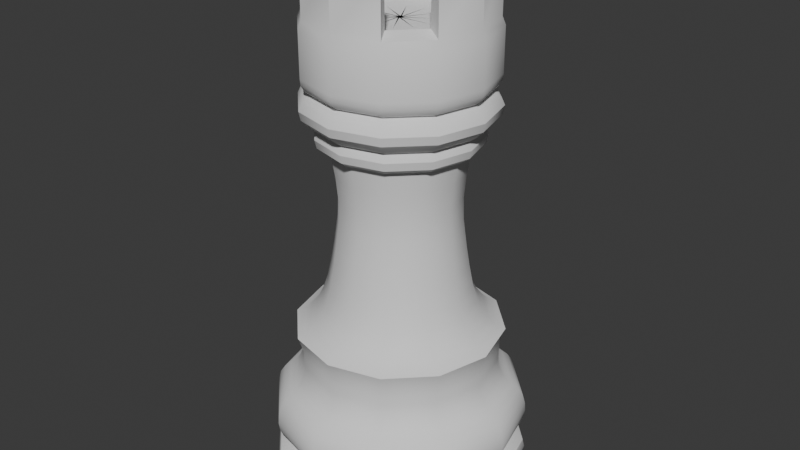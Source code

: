 # Source: Rook.blend  (saved by Blender 5.1.30; exported with 4.5.12 LTS)
import bpy
from mathutils import Matrix  # noqa: F401  (used for matrix-valued properties, if any)

bpy.ops.wm.read_factory_settings(use_empty=True)
scene = bpy.context.scene
scene.name = 'Scene'

# ---- collections
col_collection = bpy.data.collections.new('Collection'); scene.collection.children.link(col_collection)

# ---- node groups
ng_smooth_by_angle = bpy.data.node_groups.new('Smooth by Angle', 'GeometryNodeTree')
_s = ng_smooth_by_angle.interface.new_socket(name='Mesh', in_out='OUTPUT', socket_type='NodeSocketGeometry')
_s = ng_smooth_by_angle.interface.new_socket(name='Mesh', in_out='INPUT', socket_type='NodeSocketGeometry')
_s = ng_smooth_by_angle.interface.new_socket(name='Angle', in_out='INPUT', socket_type='NodeSocketFloat')
_s.subtype = 'ANGLE'
_s.default_value = 0.5236
_s.min_value = 0.0
_s.max_value = 3.142
_s.description = 'Maximum face angle for smooth edges'
_s = ng_smooth_by_angle.interface.new_socket(name='Ignore Sharpness', in_out='INPUT', socket_type='NodeSocketBool')
_s.force_non_field = True
ng_smooth_by_angle.is_modifier = True
_N = ng_smooth_by_angle.nodes; _L = ng_smooth_by_angle.links
n0 = _N.new('GeometryNodeSetShadeSmooth'); n0.name = 'Set Shade Smooth'; n0.location = (120, -80)
n0.domain = 'EDGE'
n1 = _N.new('GeometryNodeSetShadeSmooth'); n1.name = 'Set Shade Smooth.001'; n1.location = (300, -80)
n2 = _N.new('NodeGroupOutput'); n2.name = 'Group Output'; n2.location = (480, -80)
n3 = _N.new('GeometryNodeInputMeshEdgeAngle'); n3.name = 'Edge Angle'; n3.location = (-440, -240)
n4 = _N.new('NodeGroupInput'); n4.name = 'Group Input'; n4.location = (-80, -80)
n5 = _N.new('GeometryNodeInputEdgeSmooth'); n5.name = 'Is Edge Smooth'; n5.location = (-260, -120)
n6 = _N.new('GeometryNodeInputShadeSmooth'); n6.name = 'Is Shade Smooth'; n6.location = (-440, -397)
n7 = _N.new('FunctionNodeCompare'); n7.name = 'Compare'; n7.location = (-260, -260)
n7.operation = 'LESS_EQUAL'
n7.inputs[6].default_value = (0.0, 0.0, 0.0, 0.0)
n7.inputs[7].default_value = (0.0, 0.0, 0.0, 0.0)
n8 = _N.new('FunctionNodeBooleanMath'); n8.name = 'Boolean Math.001'; n8.location = (-80, -260)
n9 = _N.new('NodeGroupInput'); n9.name = 'Group Input.001'; n9.location = (-440, -329)
n10 = _N.new('NodeGroupInput'); n10.name = 'Group Input.002'; n10.location = (-259, -189)
n11 = _N.new('FunctionNodeBooleanMath'); n11.name = 'Boolean Math'; n11.location = (-80, -149)
n11.operation = 'OR'
n12 = _N.new('FunctionNodeBooleanMath'); n12.name = 'Boolean Math.002'; n12.location = (-260, -380)
n12.operation = 'OR'
n13 = _N.new('NodeGroupInput'); n13.name = 'Group Input.003'; n13.location = (-440, -460)
_L.new(n3.outputs[0], n7.inputs[0])
_L.new(n1.outputs[0], n2.inputs[0])
_L.new(n9.outputs[1], n7.inputs[1])
_L.new(n7.outputs[0], n8.inputs[0])
_L.new(n4.outputs[0], n0.inputs[0])
_L.new(n0.outputs[0], n1.inputs[0])
_L.new(n8.outputs[0], n0.inputs[2])
_L.new(n10.outputs[2], n11.inputs[1])
_L.new(n5.outputs[0], n11.inputs[0])
_L.new(n11.outputs[0], n0.inputs[1])
_L.new(n13.outputs[2], n12.inputs[1])
_L.new(n6.outputs[0], n12.inputs[0])
_L.new(n12.outputs[0], n8.inputs[1])
n2.is_active_output = True

# ---- world
world_world = bpy.data.worlds.new('World'); scene.world = world_world
world_world.use_nodes = True; world_world.node_tree.nodes.clear()
_N = world_world.node_tree.nodes; _L = world_world.node_tree.links
n0 = _N.new('ShaderNodeOutputWorld'); n0.name = 'World Output'; n0.location = (200, 100)
n1 = _N.new('ShaderNodeBackground'); n1.name = 'Background'; n1.location = (-200, 100)
n1.inputs[0].default_value = (0.05088, 0.05088, 0.05088, 1.0)
_L.new(n1.outputs[0], n0.inputs[0])
n0.is_active_output = True
world_world.color = (0.05088, 0.05088, 0.05088)
world_world.sun_shadow_jitter_overblur = 0.0

# ---- meshes
me_cube_002 = bpy.data.meshes.new('Cube.002')
me_cube_002.from_pydata([(0.0, 0.0, 0.02489), (-0.2738, -8.978e-09, 0.09172), (-0.2778, -6.69e-09, 0.07468), (-0.2738, -4.401e-09, 0.05765), (-0.266, -2.289e-09, 0.04193), (-0.2542, -8.802e-10, 0.03145), (-0.2398, 0.0, 0.02489), (0.0, 0.0, 0.02489), (-0.2621, -1.056e-08, 0.1035), (-0.2503, -1.144e-08, 0.1101), (-0.245, -1.215e-08, 0.1153), (-0.245, -1.32e-08, 0.1232), (-0.2581, -1.391e-08, 0.1284), (-0.266, -1.514e-08, 0.1376), (-0.2725, -1.743e-08, 0.1546), (-0.2752, -1.972e-08, 0.1716), (-0.2738, -2.218e-08, 0.19), (-0.2686, -2.482e-08, 0.2096), (-0.2581, -2.693e-08, 0.2254), (-0.2437, -2.852e-08, 0.2372), (-0.2306, -2.993e-08, 0.2476), (-0.2214, -3.186e-08, 0.2621), (-0.2136, -3.433e-08, 0.2804), (-0.2123, -3.697e-08, 0.3), (-0.2123, -3.979e-08, 0.321), (-0.2136, -4.243e-08, 0.3407), (-0.2201, -4.56e-08, 0.3643), (-0.2241, -4.683e-08, 0.3734), (-0.2057, -4.788e-08, 0.3813), (-0.1887, -5.017e-08, 0.3983), (-0.1743, -5.264e-08, 0.4167), (-0.1638, -5.563e-08, 0.4389), (-0.1533, -5.986e-08, 0.4704), (-0.1441, -6.637e-08, 0.5189), (-0.1376, -7.2e-08, 0.5608), (-0.1297, -8.028e-08, 0.6224), (-0.1284, -8.679e-08, 0.6709), (-0.1336, -9.401e-08, 0.7246), (-0.1428, -1.012e-07, 0.7783), (-0.1572, -1.018e-07, 0.7822), (-0.169, -1.03e-07, 0.7914), (-0.173, -1.053e-07, 0.8084), (-0.169, -1.069e-07, 0.8202), (-0.1664, -1.076e-07, 0.8255), (-0.1821, -1.09e-07, 0.8359), (-0.1978, -1.111e-07, 0.8517), (-0.2018, -1.135e-07, 0.87), (-0.1952, -1.155e-07, 0.8844), (-0.1847, -1.167e-07, 0.8936), (-0.1743, -1.174e-07, 0.8988), (-0.1874, -1.185e-07, 0.9067), (-0.1952, -1.202e-07, 0.9198), (-0.1965, -1.22e-07, 0.9329), (-0.1965, -1.22e-07, 1.026), (-0.19, -1.241e-07, 1.042), (-0.1545, -1.075e-07, 1.052), (-0.1599, -1.266e-07, 1.031), (0.006551, -1.266e-07, 1.031), (0.0, 0.0, 0.02489), (-0.2372, 0.1369, 0.09172), (-0.2406, 0.1389, 0.07468), (-0.2372, 0.1369, 0.05765), (-0.2303, 0.133, 0.04193), (-0.2201, 0.1271, 0.03145), (-0.2077, 0.1199, 0.02489), (0.0, 0.0, 0.02489), (-0.2269, 0.131, 0.1035), (-0.2167, 0.1251, 0.1101), (-0.2122, 0.1225, 0.1153), (-0.2122, 0.1225, 0.1232), (-0.2235, 0.1291, 0.1284), (-0.2303, 0.133, 0.1376), (-0.236, 0.1363, 0.1546), (-0.2383, 0.1376, 0.1716), (-0.2372, 0.1369, 0.19), (-0.2326, 0.1343, 0.2096), (-0.2235, 0.1291, 0.2254), (-0.2111, 0.1219, 0.2372), (-0.1997, 0.1153, 0.2476), (-0.1918, 0.1107, 0.2621), (-0.185, 0.1068, 0.2804), (-0.1838, 0.1061, 0.3), (-0.1838, 0.1061, 0.321), (-0.185, 0.1068, 0.3407), (-0.1906, 0.1101, 0.3643), (-0.194, 0.112, 0.3734), (-0.1782, 0.1029, 0.3813), (-0.1634, 0.09434, 0.3983), (-0.1509, 0.08713, 0.4167), (-0.1418, 0.08189, 0.4389), (-0.1328, 0.07665, 0.4704), (-0.1248, 0.07206, 0.5189), (-0.1191, 0.06879, 0.5608), (-0.1123, 0.06486, 0.6224), (-0.1112, 0.0642, 0.6709), (-0.1157, 0.06682, 0.7246), (-0.1237, 0.07141, 0.7783), (-0.1362, 0.07862, 0.7822), (-0.1464, 0.08451, 0.7914), (-0.1498, 0.08648, 0.8084), (-0.1464, 0.08451, 0.8202), (-0.1441, 0.0832, 0.8255), (-0.1577, 0.09106, 0.8359), (-0.1713, 0.09892, 0.8517), (-0.1747, 0.1009, 0.87), (-0.1691, 0.09761, 0.8844), (-0.16, 0.09237, 0.8936), (-0.1509, 0.08713, 0.8988), (-0.1623, 0.09368, 0.9067), (-0.1691, 0.09761, 0.9198), (-0.1702, 0.09827, 0.9329), (-0.1702, 0.09827, 1.027), (-0.1645, 0.09499, 1.043), (-0.1338, 0.07725, 1.053), (-0.1384, 0.07993, 1.031), (0.005674, -0.003276, 1.031), (0.0, 0.0, 0.02489), (-0.1369, 0.2372, 0.09172), (-0.1389, 0.2406, 0.07468), (-0.1369, 0.2372, 0.05765), (-0.133, 0.2303, 0.04193), (-0.1271, 0.2201, 0.03145), (-0.1199, 0.2077, 0.02489), (0.0, 0.0, 0.02489), (-0.131, 0.2269, 0.1035), (-0.1251, 0.2167, 0.1101), (-0.1225, 0.2122, 0.1153), (-0.1225, 0.2122, 0.1232), (-0.1291, 0.2235, 0.1284), (-0.133, 0.2303, 0.1376), (-0.1363, 0.236, 0.1546), (-0.1376, 0.2383, 0.1716), (-0.1369, 0.2372, 0.19), (-0.1343, 0.2326, 0.2096), (-0.1291, 0.2235, 0.2254), (-0.1219, 0.2111, 0.2372), (-0.1153, 0.1997, 0.2476), (-0.1107, 0.1918, 0.2621), (-0.1068, 0.185, 0.2804), (-0.1061, 0.1838, 0.3), (-0.1061, 0.1838, 0.321), (-0.1068, 0.185, 0.3407), (-0.1101, 0.1906, 0.3643), (-0.112, 0.194, 0.3734), (-0.1029, 0.1782, 0.3813), (-0.09434, 0.1634, 0.3983), (-0.08713, 0.1509, 0.4167), (-0.08189, 0.1418, 0.4389), (-0.07665, 0.1328, 0.4704), (-0.07206, 0.1248, 0.5189), (-0.06879, 0.1191, 0.5608), (-0.06486, 0.1123, 0.6224), (-0.0642, 0.1112, 0.6709), (-0.06682, 0.1157, 0.7246), (-0.07141, 0.1237, 0.7783), (-0.07862, 0.1362, 0.7822), (-0.08451, 0.1464, 0.7914), (-0.08648, 0.1498, 0.8084), (-0.08451, 0.1464, 0.8202), (-0.0832, 0.1441, 0.8255), (-0.09106, 0.1577, 0.8359), (-0.09892, 0.1713, 0.8517), (-0.1009, 0.1747, 0.87), (-0.09761, 0.1691, 0.8844), (-0.09237, 0.16, 0.8936), (-0.08713, 0.1509, 0.8988), (-0.09368, 0.1623, 0.9067), (-0.09761, 0.1691, 0.9198), (-0.09827, 0.1702, 0.9329), (-0.09827, 0.1702, 1.026), (-0.09499, 0.1645, 1.042), (-0.07725, 0.1338, 1.052), (-0.07993, 0.1384, 1.031), (0.003276, -0.005674, 1.031), (0.0, 0.0, 0.02489), (-7.451e-09, 0.2738, 0.09172), (0.0, 0.2778, 0.07468), (1.49e-08, 0.2738, 0.05765), (0.0, 0.266, 0.04193), (7.451e-09, 0.2542, 0.03145), (7.451e-09, 0.2398, 0.02489), (0.0, 0.0, 0.02489), (-7.451e-09, 0.2621, 0.1035), (0.0, 0.2503, 0.1101), (-7.451e-09, 0.245, 0.1153), (-1.49e-08, 0.245, 0.1232), (0.0, 0.2581, 0.1284), (-1.49e-08, 0.266, 0.1376), (-1.49e-08, 0.2725, 0.1546), (-1.49e-08, 0.2752, 0.1716), (0.0, 0.2738, 0.19), (-2.235e-08, 0.2686, 0.2096), (-1.49e-08, 0.2581, 0.2254), (-1.49e-08, 0.2437, 0.2372), (-2.235e-08, 0.2306, 0.2476), (-4.47e-08, 0.2214, 0.2621), (-2.235e-08, 0.2136, 0.2804), (-2.235e-08, 0.2123, 0.3), (-2.235e-08, 0.2123, 0.321), (-3.725e-08, 0.2136, 0.3407), (-4.47e-08, 0.2201, 0.3643), (-2.98e-08, 0.2241, 0.3734), (-5.96e-08, 0.2057, 0.3813), (-5.96e-08, 0.1887, 0.3983), (-5.215e-08, 0.1743, 0.4167), (-4.47e-08, 0.1638, 0.4389), (-5.215e-08, 0.1533, 0.4704), (-6.333e-08, 0.1441, 0.5189), (-6.706e-08, 0.1376, 0.5608), (-7.078e-08, 0.1297, 0.6224), (-7.823e-08, 0.1284, 0.6709), (-8.941e-08, 0.1336, 0.7246), (-9.686e-08, 0.1428, 0.7783), (-9.686e-08, 0.1572, 0.7822), (-9.686e-08, 0.169, 0.7914), (-1.043e-07, 0.173, 0.8084), (-1.043e-07, 0.169, 0.8202), (-1.118e-07, 0.1664, 0.8255), (-1.043e-07, 0.1821, 0.8359), (-1.118e-07, 0.1978, 0.8517), (-1.118e-07, 0.2018, 0.87), (-9.686e-08, 0.1952, 0.8844), (-1.118e-07, 0.1847, 0.8936), (-1.267e-07, 0.1743, 0.8988), (-1.118e-07, 0.1874, 0.9067), (-1.118e-07, 0.1952, 0.9198), (-1.118e-07, 0.1965, 0.9329), (-1.118e-07, 0.1965, 1.026), (-1.192e-07, 0.19, 1.042), (-8.75e-08, 0.1545, 1.052), (-1.192e-07, 0.1599, 1.031), (-1.269e-07, -0.006551, 1.031), (0.0, 0.0, 0.02489), (0.1369, 0.2372, 0.09172), (0.1389, 0.2406, 0.07468), (0.1369, 0.2372, 0.05765), (0.133, 0.2303, 0.04193), (0.1271, 0.2201, 0.03145), (0.1199, 0.2077, 0.02489), (0.0, 0.0, 0.02489), (0.131, 0.2269, 0.1035), (0.1251, 0.2167, 0.1101), (0.1225, 0.2122, 0.1153), (0.1225, 0.2122, 0.1232), (0.1291, 0.2235, 0.1284), (0.133, 0.2303, 0.1376), (0.1363, 0.236, 0.1546), (0.1376, 0.2383, 0.1716), (0.1369, 0.2372, 0.19), (0.1343, 0.2326, 0.2096), (0.1291, 0.2235, 0.2254), (0.1219, 0.2111, 0.2372), (0.1153, 0.1997, 0.2476), (0.1107, 0.1918, 0.2621), (0.1068, 0.185, 0.2804), (0.1061, 0.1838, 0.3), (0.1061, 0.1838, 0.321), (0.1068, 0.185, 0.3407), (0.1101, 0.1906, 0.3643), (0.112, 0.194, 0.3734), (0.1029, 0.1782, 0.3813), (0.09434, 0.1634, 0.3983), (0.08713, 0.1509, 0.4167), (0.08189, 0.1418, 0.4389), (0.07665, 0.1328, 0.4704), (0.07206, 0.1248, 0.5189), (0.06879, 0.1191, 0.5608), (0.06486, 0.1123, 0.6224), (0.0642, 0.1112, 0.6709), (0.06682, 0.1157, 0.7246), (0.07141, 0.1237, 0.7783), (0.07862, 0.1362, 0.7822), (0.08451, 0.1464, 0.7914), (0.08648, 0.1498, 0.8084), (0.08451, 0.1464, 0.8202), (0.0832, 0.1441, 0.8255), (0.09106, 0.1577, 0.8359), (0.09892, 0.1713, 0.8517), (0.1009, 0.1747, 0.87), (0.09761, 0.1691, 0.8844), (0.09237, 0.16, 0.8936), (0.08713, 0.1509, 0.8988), (0.09368, 0.1623, 0.9067), (0.09761, 0.1691, 0.9198), (0.09827, 0.1702, 0.9329), (0.09827, 0.1702, 1.027), (0.09499, 0.1645, 1.043), (0.07725, 0.1338, 1.053), (0.07993, 0.1384, 1.031), (-0.003276, -0.005674, 1.031), (0.0, 0.0, 0.02489), (0.2372, 0.1369, 0.09172), (0.2406, 0.1389, 0.07468), (0.2372, 0.1369, 0.05765), (0.2303, 0.133, 0.04193), (0.2201, 0.1271, 0.03145), (0.2077, 0.1199, 0.02489), (0.0, 0.0, 0.02489), (0.2269, 0.131, 0.1035), (0.2167, 0.1251, 0.1101), (0.2122, 0.1225, 0.1153), (0.2122, 0.1225, 0.1232), (0.2235, 0.1291, 0.1284), (0.2303, 0.133, 0.1376), (0.236, 0.1363, 0.1546), (0.2383, 0.1376, 0.1716), (0.2372, 0.1369, 0.19), (0.2326, 0.1343, 0.2096), (0.2235, 0.1291, 0.2254), (0.2111, 0.1219, 0.2372), (0.1997, 0.1153, 0.2476), (0.1918, 0.1107, 0.2621), (0.185, 0.1068, 0.2804), (0.1838, 0.1061, 0.3), (0.1838, 0.1061, 0.321), (0.185, 0.1068, 0.3407), (0.1906, 0.1101, 0.3643), (0.194, 0.112, 0.3734), (0.1782, 0.1029, 0.3813), (0.1634, 0.09434, 0.3983), (0.1509, 0.08713, 0.4167), (0.1418, 0.08189, 0.4389), (0.1328, 0.07665, 0.4704), (0.1248, 0.07206, 0.5189), (0.1191, 0.06879, 0.5608), (0.1123, 0.06486, 0.6224), (0.1112, 0.0642, 0.6709), (0.1157, 0.06682, 0.7246), (0.1237, 0.07141, 0.7783), (0.1362, 0.07862, 0.7822), (0.1464, 0.08451, 0.7914), (0.1498, 0.08648, 0.8084), (0.1464, 0.08451, 0.8202), (0.1441, 0.0832, 0.8255), (0.1577, 0.09106, 0.8359), (0.1713, 0.09892, 0.8517), (0.1747, 0.1009, 0.87), (0.1691, 0.09761, 0.8844), (0.16, 0.09237, 0.8936), (0.1509, 0.08713, 0.8988), (0.1623, 0.09368, 0.9067), (0.1691, 0.09761, 0.9198), (0.1702, 0.09827, 0.9329), (0.1702, 0.09827, 1.026), (0.1645, 0.09499, 1.042), (0.1338, 0.07725, 1.052), (0.1384, 0.07993, 1.031), (-0.005674, -0.003276, 1.031), (0.0, 0.0, 0.02489), (0.2738, -1.49e-08, 0.09172), (0.2778, -7.451e-09, 0.07468), (0.2738, -3.725e-08, 0.05765), (0.266, -1.49e-08, 0.04193), (0.2542, -2.235e-08, 0.03145), (0.2398, -2.235e-08, 0.02489), (0.0, 0.0, 0.02489), (0.2621, -1.49e-08, 0.1035), (0.2503, -7.451e-09, 0.1101), (0.245, 7.451e-09, 0.1153), (0.245, 7.451e-09, 0.1232), (0.2581, -1.49e-08, 0.1284), (0.266, 7.451e-09, 0.1376), (0.2725, -7.451e-09, 0.1546), (0.2752, 0.0, 0.1716), (0.2738, -1.49e-08, 0.19), (0.2686, 2.98e-08, 0.2096), (0.2581, 7.451e-09, 0.2254), (0.2437, 1.49e-08, 0.2372), (0.2306, 1.49e-08, 0.2476), (0.2214, 4.47e-08, 0.2621), (0.2136, 1.49e-08, 0.2804), (0.2123, 1.49e-08, 0.3), (0.2123, 1.49e-08, 0.321), (0.2136, 2.235e-08, 0.3407), (0.2201, 2.98e-08, 0.3643), (0.2241, 1.49e-08, 0.3734), (0.2057, 5.96e-08, 0.3813), (0.1887, 4.47e-08, 0.3983), (0.1743, 4.47e-08, 0.4167), (0.1638, 2.98e-08, 0.4389), (0.1533, 5.215e-08, 0.4704), (0.1441, 5.215e-08, 0.5189), (0.1376, 6.333e-08, 0.5608), (0.1297, 5.96e-08, 0.6224), (0.1284, 6.706e-08, 0.6709), (0.1336, 7.823e-08, 0.7246), (0.1428, 8.941e-08, 0.7783), (0.1572, 8.941e-08, 0.7822), (0.169, 8.941e-08, 0.7914), (0.173, 9.686e-08, 0.8084), (0.169, 1.043e-07, 0.8202), (0.1664, 1.118e-07, 0.8255), (0.1821, 8.196e-08, 0.8359), (0.1978, 9.686e-08, 0.8517), (0.2018, 1.043e-07, 0.87), (0.1952, 8.196e-08, 0.8844), (0.1847, 1.118e-07, 0.8936), (0.1743, 1.267e-07, 0.8988), (0.1874, 1.043e-07, 0.9067), (0.1952, 9.686e-08, 0.9198), (0.1965, 1.043e-07, 0.9329), (0.1965, 1.043e-07, 1.026), (0.19, 1.043e-07, 1.042), (0.1545, 1.111e-07, 1.052), (0.1599, 1.192e-07, 1.031), (-0.006551, 1.274e-07, 1.031), (0.0, 0.0, 0.02489), (0.2372, -0.1369, 0.09172), (0.2406, -0.1389, 0.07468), (0.2372, -0.1369, 0.05765), (0.2303, -0.133, 0.04193), (0.2201, -0.1271, 0.03145), (0.2077, -0.1199, 0.02489), (0.0, 0.0, 0.02489), (0.2269, -0.131, 0.1035), (0.2167, -0.1251, 0.1101), (0.2122, -0.1225, 0.1153), (0.2122, -0.1225, 0.1232), (0.2235, -0.1291, 0.1284), (0.2303, -0.133, 0.1376), (0.236, -0.1363, 0.1546), (0.2383, -0.1376, 0.1716), (0.2372, -0.1369, 0.19), (0.2326, -0.1343, 0.2096), (0.2235, -0.1291, 0.2254), (0.2111, -0.1219, 0.2372), (0.1997, -0.1153, 0.2476), (0.1918, -0.1107, 0.2621), (0.185, -0.1068, 0.2804), (0.1838, -0.1061, 0.3), (0.1838, -0.1061, 0.321), (0.185, -0.1068, 0.3407), (0.1906, -0.1101, 0.3643), (0.194, -0.112, 0.3734), (0.1782, -0.1029, 0.3813), (0.1634, -0.09434, 0.3983), (0.1509, -0.08713, 0.4167), (0.1418, -0.08189, 0.4389), (0.1328, -0.07665, 0.4704), (0.1248, -0.07206, 0.5189), (0.1191, -0.06879, 0.5608), (0.1123, -0.06486, 0.6224), (0.1112, -0.0642, 0.6709), (0.1157, -0.06682, 0.7246), (0.1237, -0.07141, 0.7783), (0.1362, -0.07862, 0.7822), (0.1464, -0.08451, 0.7914), (0.1498, -0.08648, 0.8084), (0.1464, -0.08451, 0.8202), (0.1441, -0.0832, 0.8255), (0.1577, -0.09106, 0.8359), (0.1713, -0.09892, 0.8517), (0.1747, -0.1009, 0.87), (0.1691, -0.09761, 0.8844), (0.16, -0.09237, 0.8936), (0.1509, -0.08713, 0.8988), (0.1623, -0.09368, 0.9067), (0.1691, -0.09761, 0.9198), (0.1702, -0.09827, 0.9329), (0.1702, -0.09827, 1.027), (0.1645, -0.09499, 1.043), (0.1338, -0.07725, 1.053), (0.1384, -0.07993, 1.031), (-0.005674, 0.003276, 1.031), (0.0, 0.0, 0.02489), (0.1369, -0.2372, 0.09172), (0.1389, -0.2406, 0.07468), (0.1369, -0.2372, 0.05765), (0.133, -0.2303, 0.04193), (0.1271, -0.2201, 0.03145), (0.1199, -0.2077, 0.02489), (0.0, 0.0, 0.02489), (0.131, -0.2269, 0.1035), (0.1251, -0.2167, 0.1101), (0.1225, -0.2122, 0.1153), (0.1225, -0.2122, 0.1232), (0.1291, -0.2235, 0.1284), (0.133, -0.2303, 0.1376), (0.1363, -0.236, 0.1546), (0.1376, -0.2383, 0.1716), (0.1369, -0.2372, 0.19), (0.1343, -0.2326, 0.2096), (0.1291, -0.2235, 0.2254), (0.1219, -0.2111, 0.2372), (0.1153, -0.1997, 0.2476), (0.1107, -0.1918, 0.2621), (0.1068, -0.185, 0.2804), (0.1061, -0.1838, 0.3), (0.1061, -0.1838, 0.321), (0.1068, -0.185, 0.3407), (0.1101, -0.1906, 0.3643), (0.112, -0.194, 0.3734), (0.1029, -0.1782, 0.3813), (0.09434, -0.1634, 0.3983), (0.08713, -0.1509, 0.4167), (0.08189, -0.1418, 0.4389), (0.07665, -0.1328, 0.4704), (0.07206, -0.1248, 0.5189), (0.06879, -0.1191, 0.5608), (0.06486, -0.1123, 0.6224), (0.0642, -0.1112, 0.6709), (0.06682, -0.1157, 0.7246), (0.07141, -0.1237, 0.7783), (0.07862, -0.1362, 0.7822), (0.08451, -0.1464, 0.7914), (0.08648, -0.1498, 0.8084), (0.08451, -0.1464, 0.8202), (0.0832, -0.1441, 0.8255), (0.09106, -0.1577, 0.8359), (0.09892, -0.1713, 0.8517), (0.1009, -0.1747, 0.87), (0.09761, -0.1691, 0.8844), (0.09237, -0.16, 0.8936), (0.08713, -0.1509, 0.8988), (0.09368, -0.1623, 0.9067), (0.09761, -0.1691, 0.9198), (0.09827, -0.1702, 0.9329), (0.09827, -0.1702, 1.026), (0.09499, -0.1645, 1.042), (0.07725, -0.1338, 1.052), (0.07993, -0.1384, 1.031), (-0.003276, 0.005674, 1.031), (0.0, 0.0, 0.02489), (7.451e-09, -0.2738, 0.09172), (2.98e-08, -0.2778, 0.07468), (-2.235e-08, -0.2738, 0.05765), (0.0, -0.266, 0.04193), (1.49e-08, -0.2542, 0.03145), (-7.451e-09, -0.2398, 0.02489), (0.0, 0.0, 0.02489), (7.451e-09, -0.2621, 0.1035), (3.725e-08, -0.2503, 0.1101), (2.235e-08, -0.245, 0.1153), (2.235e-08, -0.245, 0.1232), (7.451e-09, -0.2581, 0.1284), (2.98e-08, -0.266, 0.1376), (2.98e-08, -0.2725, 0.1546), (1.49e-08, -0.2752, 0.1716), (7.451e-09, -0.2738, 0.19), (5.96e-08, -0.2686, 0.2096), (2.235e-08, -0.2581, 0.2254), (2.98e-08, -0.2437, 0.2372), (7.451e-09, -0.2306, 0.2476), (5.215e-08, -0.2214, 0.2621), (3.725e-08, -0.2136, 0.2804), (3.725e-08, -0.2123, 0.3), (3.725e-08, -0.2123, 0.321), (3.725e-08, -0.2136, 0.3407), (4.47e-08, -0.2201, 0.3643), (2.98e-08, -0.2241, 0.3734), (6.706e-08, -0.2057, 0.3813), (4.47e-08, -0.1887, 0.3983), (5.215e-08, -0.1743, 0.4167), (3.725e-08, -0.1638, 0.4389), (6.706e-08, -0.1533, 0.4704), (5.96e-08, -0.1441, 0.5189), (6.706e-08, -0.1376, 0.5608), (6.706e-08, -0.1297, 0.6224), (7.451e-08, -0.1284, 0.6709), (8.568e-08, -0.1336, 0.7246), (9.686e-08, -0.1428, 0.7783), (1.043e-07, -0.1572, 0.7822), (9.686e-08, -0.169, 0.7914), (1.043e-07, -0.173, 0.8084), (1.118e-07, -0.169, 0.8202), (1.192e-07, -0.1664, 0.8255), (9.686e-08, -0.1821, 0.8359), (1.118e-07, -0.1978, 0.8517), (8.941e-08, -0.2018, 0.87), (1.043e-07, -0.1952, 0.8844), (1.192e-07, -0.1847, 0.8936), (1.416e-07, -0.1743, 0.8988), (1.118e-07, -0.1874, 0.9067), (1.118e-07, -0.1952, 0.9198), (1.043e-07, -0.1965, 0.9329), (1.043e-07, -0.1965, 1.026), (9.686e-08, -0.19, 1.042), (1.321e-07, -0.1545, 1.052), (1.267e-07, -0.1599, 1.031), (1.269e-07, 0.006551, 1.031), (0.0, 0.0, 0.02489), (-0.1369, -0.2372, 0.09172), (-0.1389, -0.2406, 0.07468), (-0.1369, -0.2372, 0.05765), (-0.133, -0.2303, 0.04193), (-0.1271, -0.2201, 0.03145), (-0.1199, -0.2077, 0.02489), (0.0, 0.0, 0.02489), (-0.131, -0.2269, 0.1035), (-0.1251, -0.2167, 0.1101), (-0.1225, -0.2122, 0.1153), (-0.1225, -0.2122, 0.1232), (-0.1291, -0.2235, 0.1284), (-0.133, -0.2303, 0.1376), (-0.1363, -0.236, 0.1546), (-0.1376, -0.2383, 0.1716), (-0.1369, -0.2372, 0.19), (-0.1343, -0.2326, 0.2096), (-0.1291, -0.2235, 0.2254), (-0.1219, -0.2111, 0.2372), (-0.1153, -0.1997, 0.2476), (-0.1107, -0.1918, 0.2621), (-0.1068, -0.185, 0.2804), (-0.1061, -0.1838, 0.3), (-0.1061, -0.1838, 0.321), (-0.1068, -0.185, 0.3407), (-0.1101, -0.1906, 0.3643), (-0.112, -0.194, 0.3734), (-0.1029, -0.1782, 0.3813), (-0.09434, -0.1634, 0.3983), (-0.08713, -0.1509, 0.4167), (-0.08189, -0.1418, 0.4389), (-0.07665, -0.1328, 0.4704), (-0.07206, -0.1248, 0.5189), (-0.06879, -0.1191, 0.5608), (-0.06486, -0.1123, 0.6224), (-0.0642, -0.1112, 0.6709), (-0.06682, -0.1157, 0.7246), (-0.07141, -0.1237, 0.7783), (-0.07862, -0.1362, 0.7822), (-0.08451, -0.1464, 0.7914), (-0.08648, -0.1498, 0.8084), (-0.08451, -0.1464, 0.8202), (-0.0832, -0.1441, 0.8255), (-0.09106, -0.1577, 0.8359), (-0.09892, -0.1713, 0.8517), (-0.1009, -0.1747, 0.87), (-0.09761, -0.1691, 0.8844), (-0.09237, -0.16, 0.8936), (-0.08713, -0.1509, 0.8988), (-0.09368, -0.1623, 0.9067), (-0.09761, -0.1691, 0.9198), (-0.09827, -0.1702, 0.9329), (-0.09827, -0.1702, 1.027), (-0.09499, -0.1645, 1.043), (-0.07725, -0.1338, 1.053), (-0.07993, -0.1384, 1.031), (0.003276, 0.005674, 1.031), (0.0, 0.0, 0.02489), (-0.2372, -0.1369, 0.09172), (-0.2406, -0.1389, 0.07468), (-0.2372, -0.1369, 0.05765), (-0.2303, -0.133, 0.04193), (-0.2201, -0.1271, 0.03145), (-0.2077, -0.1199, 0.02489), (0.0, 0.0, 0.02489), (-0.2269, -0.131, 0.1035), (-0.2167, -0.1251, 0.1101), (-0.2122, -0.1225, 0.1153), (-0.2122, -0.1225, 0.1232), (-0.2235, -0.1291, 0.1284), (-0.2303, -0.133, 0.1376), (-0.236, -0.1363, 0.1546), (-0.2383, -0.1376, 0.1716), (-0.2372, -0.1369, 0.19), (-0.2326, -0.1343, 0.2096), (-0.2235, -0.1291, 0.2254), (-0.2111, -0.1219, 0.2372), (-0.1997, -0.1153, 0.2476), (-0.1918, -0.1107, 0.2621), (-0.185, -0.1068, 0.2804), (-0.1838, -0.1061, 0.3), (-0.1838, -0.1061, 0.321), (-0.185, -0.1068, 0.3407), (-0.1906, -0.1101, 0.3643), (-0.194, -0.112, 0.3734), (-0.1782, -0.1029, 0.3813), (-0.1634, -0.09434, 0.3983), (-0.1509, -0.08713, 0.4167), (-0.1418, -0.08189, 0.4389), (-0.1328, -0.07665, 0.4704), (-0.1248, -0.07206, 0.5189), (-0.1191, -0.06879, 0.5608), (-0.1123, -0.06486, 0.6224), (-0.1112, -0.0642, 0.6709), (-0.1157, -0.06682, 0.7246), (-0.1237, -0.07141, 0.7783), (-0.1362, -0.07862, 0.7822), (-0.1464, -0.08451, 0.7914), (-0.1498, -0.08648, 0.8084), (-0.1464, -0.08451, 0.8202), (-0.1441, -0.0832, 0.8255), (-0.1577, -0.09106, 0.8359), (-0.1713, -0.09892, 0.8517), (-0.1747, -0.1009, 0.87), (-0.1691, -0.09761, 0.8844), (-0.16, -0.09237, 0.8936), (-0.1509, -0.08713, 0.8988), (-0.1623, -0.09368, 0.9067), (-0.1691, -0.09761, 0.9198), (-0.1702, -0.09827, 0.9329), (-0.1702, -0.09827, 1.026), (-0.1645, -0.09499, 1.042), (-0.1338, -0.07725, 1.052), (-0.1384, -0.07993, 1.031), (0.005674, 0.003276, 1.031), (-0.07665, -1.266e-07, 1.031), (-0.06638, 0.03832, 1.031), (-0.03833, 0.06638, 1.031), (-1.231e-07, 0.07665, 1.031), (0.03832, 0.06638, 1.031), (0.06638, 0.03833, 1.031), (0.07665, 1.233e-07, 1.031), (0.06638, -0.03832, 1.031), (0.03833, -0.06638, 1.031), (1.268e-07, -0.07665, 1.031), (-0.03832, -0.06638, 1.031), (-0.06638, -0.03833, 1.031), (-0.19, -1.272e-07, 1.159), (-0.1545, -1.106e-07, 1.17), (-0.1645, 0.09499, 1.16), (-0.1338, 0.07725, 1.17), (-0.09499, 0.1645, 1.159), (-0.07725, 0.1338, 1.17), (-1.018e-07, 0.19, 1.159), (-7.012e-08, 0.1545, 1.17), (0.09499, 0.1645, 1.16), (0.07725, 0.1338, 1.17), (0.1645, 0.09499, 1.159), (0.1338, 0.07725, 1.17), (0.19, 1.012e-07, 1.159), (0.1545, 1.08e-07, 1.17), (0.1645, -0.09499, 1.16), (0.1338, -0.07725, 1.17), (0.09499, -0.1645, 1.159), (0.07725, -0.1338, 1.17), (1.142e-07, -0.19, 1.159), (1.495e-07, -0.1545, 1.17), (-0.09499, -0.1645, 1.16), (-0.07725, -0.1338, 1.17), (-0.1645, -0.09499, 1.159), (-0.1338, -0.07725, 1.17)], [], [(33, 34, 92, 91), (1, 8, 66, 59), (34, 35, 93, 92), (2, 1, 59, 60), (35, 36, 94, 93), (3, 2, 60, 61), (36, 37, 95, 94), (4, 3, 61, 62), (37, 38, 96, 95), (5, 4, 62, 63), (38, 39, 97, 96), (6, 5, 63, 64), (39, 40, 98, 97), (7, 6, 64, 65), (40, 41, 99, 98), (0, 7, 65, 58), (41, 42, 100, 99), (15, 16, 74, 73), (42, 43, 101, 100), (16, 17, 75, 74), (43, 44, 102, 101), (17, 18, 76, 75), (44, 45, 103, 102), (18, 19, 77, 76), (45, 46, 104, 103), (19, 20, 78, 77), (46, 47, 105, 104), (20, 21, 79, 78), (47, 48, 106, 105), (21, 22, 80, 79), (48, 49, 107, 106), (22, 23, 81, 80), (49, 50, 108, 107), (23, 24, 82, 81), (50, 51, 109, 108), (24, 25, 83, 82), (51, 52, 110, 109), (25, 26, 84, 83), (52, 53, 111, 110), (26, 27, 85, 84), (14, 15, 73, 72), (53, 54, 112, 111), (27, 28, 86, 85), (13, 14, 72, 71), (55, 113, 711, 709), (28, 29, 87, 86), (12, 13, 71, 70), (55, 56, 114, 113), (29, 30, 88, 87), (11, 12, 70, 69), (696, 57, 115, 697), (30, 31, 89, 88), (10, 11, 69, 68), (31, 32, 90, 89), (9, 10, 68, 67), (32, 33, 91, 90), (8, 9, 67, 66), (70, 71, 129, 128), (113, 114, 172, 171), (87, 88, 146, 145), (69, 70, 128, 127), (697, 115, 173, 698), (88, 89, 147, 146), (68, 69, 127, 126), (89, 90, 148, 147), (67, 68, 126, 125), (90, 91, 149, 148), (66, 67, 125, 124), (91, 92, 150, 149), (59, 66, 124, 117), (92, 93, 151, 150), (60, 59, 117, 118), (93, 94, 152, 151), (61, 60, 118, 119), (94, 95, 153, 152), (62, 61, 119, 120), (95, 96, 154, 153), (63, 62, 120, 121), (96, 97, 155, 154), (64, 63, 121, 122), (97, 98, 156, 155), (65, 64, 122, 123), (98, 99, 157, 156), (58, 65, 123, 116), (99, 100, 158, 157), (73, 74, 132, 131), (100, 101, 159, 158), (74, 75, 133, 132), (101, 102, 160, 159), (75, 76, 134, 133), (102, 103, 161, 160), (76, 77, 135, 134), (103, 104, 162, 161), (77, 78, 136, 135), (104, 105, 163, 162), (78, 79, 137, 136), (105, 106, 164, 163), (79, 80, 138, 137), (106, 107, 165, 164), (80, 81, 139, 138), (107, 108, 166, 165), (81, 82, 140, 139), (108, 109, 167, 166), (82, 83, 141, 140), (109, 110, 168, 167), (83, 84, 142, 141), (110, 111, 169, 168), (84, 85, 143, 142), (72, 73, 131, 130), (111, 112, 170, 169), (85, 86, 144, 143), (71, 72, 130, 129), (112, 113, 171, 170), (86, 87, 145, 144), (134, 135, 193, 192), (161, 162, 220, 219), (135, 136, 194, 193), (162, 163, 221, 220), (136, 137, 195, 194), (163, 164, 222, 221), (137, 138, 196, 195), (164, 165, 223, 222), (138, 139, 197, 196), (165, 166, 224, 223), (139, 140, 198, 197), (166, 167, 225, 224), (140, 141, 199, 198), (167, 168, 226, 225), (141, 142, 200, 199), (168, 169, 227, 226), (142, 143, 201, 200), (130, 131, 189, 188), (169, 170, 228, 227), (143, 144, 202, 201), (129, 130, 188, 187), (171, 229, 715, 713), (144, 145, 203, 202), (128, 129, 187, 186), (171, 172, 230, 229), (145, 146, 204, 203), (127, 128, 186, 185), (698, 173, 231, 699), (146, 147, 205, 204), (126, 127, 185, 184), (147, 148, 206, 205), (125, 126, 184, 183), (148, 149, 207, 206), (124, 125, 183, 182), (149, 150, 208, 207), (117, 124, 182, 175), (150, 151, 209, 208), (118, 117, 175, 176), (151, 152, 210, 209), (119, 118, 176, 177), (152, 153, 211, 210), (120, 119, 177, 178), (153, 154, 212, 211), (121, 120, 178, 179), (154, 155, 213, 212), (122, 121, 179, 180), (155, 156, 214, 213), (123, 122, 180, 181), (156, 157, 215, 214), (116, 123, 181, 174), (157, 158, 216, 215), (131, 132, 190, 189), (158, 159, 217, 216), (132, 133, 191, 190), (159, 160, 218, 217), (133, 134, 192, 191), (160, 161, 219, 218), (208, 209, 267, 266), (176, 175, 233, 234), (209, 210, 268, 267), (177, 176, 234, 235), (210, 211, 269, 268), (178, 177, 235, 236), (211, 212, 270, 269), (179, 178, 236, 237), (212, 213, 271, 270), (180, 179, 237, 238), (213, 214, 272, 271), (181, 180, 238, 239), (214, 215, 273, 272), (174, 181, 239, 232), (215, 216, 274, 273), (189, 190, 248, 247), (216, 217, 275, 274), (190, 191, 249, 248), (217, 218, 276, 275), (191, 192, 250, 249), (218, 219, 277, 276), (192, 193, 251, 250), (219, 220, 278, 277), (193, 194, 252, 251), (220, 221, 279, 278), (194, 195, 253, 252), (221, 222, 280, 279), (195, 196, 254, 253), (222, 223, 281, 280), (196, 197, 255, 254), (223, 224, 282, 281), (197, 198, 256, 255), (224, 225, 283, 282), (198, 199, 257, 256), (225, 226, 284, 283), (199, 200, 258, 257), (226, 227, 285, 284), (200, 201, 259, 258), (188, 189, 247, 246), (227, 228, 286, 285), (201, 202, 260, 259), (187, 188, 246, 245), (286, 228, 714, 716), (202, 203, 261, 260), (186, 187, 245, 244), (229, 230, 288, 287), (203, 204, 262, 261), (185, 186, 244, 243), (699, 231, 289, 700), (204, 205, 263, 262), (184, 185, 243, 242), (205, 206, 264, 263), (183, 184, 242, 241), (206, 207, 265, 264), (182, 183, 241, 240), (207, 208, 266, 265), (175, 182, 240, 233), (282, 283, 341, 340), (256, 257, 315, 314), (283, 284, 342, 341), (257, 258, 316, 315), (284, 285, 343, 342), (258, 259, 317, 316), (246, 247, 305, 304), (285, 286, 344, 343), (259, 260, 318, 317), (245, 246, 304, 303), (286, 287, 345, 344), (260, 261, 319, 318), (244, 245, 303, 302), (287, 288, 346, 345), (261, 262, 320, 319), (243, 244, 302, 301), (700, 289, 347, 701), (262, 263, 321, 320), (242, 243, 301, 300), (263, 264, 322, 321), (241, 242, 300, 299), (264, 265, 323, 322), (240, 241, 299, 298), (265, 266, 324, 323), (233, 240, 298, 291), (266, 267, 325, 324), (234, 233, 291, 292), (267, 268, 326, 325), (235, 234, 292, 293), (268, 269, 327, 326), (236, 235, 293, 294), (269, 270, 328, 327), (237, 236, 294, 295), (270, 271, 329, 328), (238, 237, 295, 296), (271, 272, 330, 329), (239, 238, 296, 297), (272, 273, 331, 330), (232, 239, 297, 290), (273, 274, 332, 331), (247, 248, 306, 305), (274, 275, 333, 332), (248, 249, 307, 306), (275, 276, 334, 333), (249, 250, 308, 307), (276, 277, 335, 334), (250, 251, 309, 308), (277, 278, 336, 335), (251, 252, 310, 309), (278, 279, 337, 336), (252, 253, 311, 310), (279, 280, 338, 337), (253, 254, 312, 311), (280, 281, 339, 338), (254, 255, 313, 312), (281, 282, 340, 339), (255, 256, 314, 313), (330, 331, 389, 388), (290, 297, 355, 348), (331, 332, 390, 389), (305, 306, 364, 363), (332, 333, 391, 390), (306, 307, 365, 364), (333, 334, 392, 391), (307, 308, 366, 365), (334, 335, 393, 392), (308, 309, 367, 366), (335, 336, 394, 393), (309, 310, 368, 367), (336, 337, 395, 394), (310, 311, 369, 368), (337, 338, 396, 395), (311, 312, 370, 369), (338, 339, 397, 396), (312, 313, 371, 370), (339, 340, 398, 397), (313, 314, 372, 371), (340, 341, 399, 398), (314, 315, 373, 372), (341, 342, 400, 399), (315, 316, 374, 373), (342, 343, 401, 400), (316, 317, 375, 374), (304, 305, 363, 362), (343, 344, 402, 401), (317, 318, 376, 375), (303, 304, 362, 361), (460, 402, 720, 722), (318, 319, 377, 376), (302, 303, 361, 360), (345, 346, 404, 403), (319, 320, 378, 377), (301, 302, 360, 359), (701, 347, 405, 702), (320, 321, 379, 378), (300, 301, 359, 358), (321, 322, 380, 379), (299, 300, 358, 357), (322, 323, 381, 380), (298, 299, 357, 356), (323, 324, 382, 381), (291, 298, 356, 349), (324, 325, 383, 382), (292, 291, 349, 350), (325, 326, 384, 383), (293, 292, 350, 351), (326, 327, 385, 384), (294, 293, 351, 352), (327, 328, 386, 385), (295, 294, 352, 353), (328, 329, 387, 386), (296, 295, 353, 354), (329, 330, 388, 387), (297, 296, 354, 355), (702, 405, 463, 703), (378, 379, 437, 436), (358, 359, 417, 416), (379, 380, 438, 437), (357, 358, 416, 415), (380, 381, 439, 438), (356, 357, 415, 414), (381, 382, 440, 439), (349, 356, 414, 407), (382, 383, 441, 440), (350, 349, 407, 408), (383, 384, 442, 441), (351, 350, 408, 409), (384, 385, 443, 442), (352, 351, 409, 410), (385, 386, 444, 443), (353, 352, 410, 411), (386, 387, 445, 444), (354, 353, 411, 412), (387, 388, 446, 445), (355, 354, 412, 413), (388, 389, 447, 446), (348, 355, 413, 406), (389, 390, 448, 447), (363, 364, 422, 421), (390, 391, 449, 448), (364, 365, 423, 422), (391, 392, 450, 449), (365, 366, 424, 423), (392, 393, 451, 450), (366, 367, 425, 424), (393, 394, 452, 451), (367, 368, 426, 425), (394, 395, 453, 452), (368, 369, 427, 426), (395, 396, 454, 453), (369, 370, 428, 427), (396, 397, 455, 454), (370, 371, 429, 428), (397, 398, 456, 455), (371, 372, 430, 429), (398, 399, 457, 456), (372, 373, 431, 430), (399, 400, 458, 457), (373, 374, 432, 431), (400, 401, 459, 458), (374, 375, 433, 432), (362, 363, 421, 420), (401, 402, 460, 459), (375, 376, 434, 433), (361, 362, 420, 419), (287, 286, 716, 717), (376, 377, 435, 434), (360, 361, 419, 418), (403, 404, 462, 461), (377, 378, 436, 435), (359, 360, 418, 417), (452, 453, 511, 510), (426, 427, 485, 484), (453, 454, 512, 511), (427, 428, 486, 485), (454, 455, 513, 512), (428, 429, 487, 486), (455, 456, 514, 513), (429, 430, 488, 487), (456, 457, 515, 514), (430, 431, 489, 488), (457, 458, 516, 515), (431, 432, 490, 489), (458, 459, 517, 516), (432, 433, 491, 490), (420, 421, 479, 478), (459, 460, 518, 517), (433, 434, 492, 491), (419, 420, 478, 477), (460, 461, 519, 518), (434, 435, 493, 492), (418, 419, 477, 476), (461, 462, 520, 519), (435, 436, 494, 493), (417, 418, 476, 475), (703, 463, 521, 704), (436, 437, 495, 494), (416, 417, 475, 474), (437, 438, 496, 495), (415, 416, 474, 473), (438, 439, 497, 496), (414, 415, 473, 472), (439, 440, 498, 497), (407, 414, 472, 465), (440, 441, 499, 498), (408, 407, 465, 466), (441, 442, 500, 499), (409, 408, 466, 467), (442, 443, 501, 500), (410, 409, 467, 468), (443, 444, 502, 501), (411, 410, 468, 469), (444, 445, 503, 502), (412, 411, 469, 470), (445, 446, 504, 503), (413, 412, 470, 471), (446, 447, 505, 504), (406, 413, 471, 464), (447, 448, 506, 505), (421, 422, 480, 479), (448, 449, 507, 506), (422, 423, 481, 480), (449, 450, 508, 507), (423, 424, 482, 481), (450, 451, 509, 508), (424, 425, 483, 482), (451, 452, 510, 509), (425, 426, 484, 483), (500, 501, 559, 558), (468, 467, 525, 526), (501, 502, 560, 559), (469, 468, 526, 527), (502, 503, 561, 560), (470, 469, 527, 528), (503, 504, 562, 561), (471, 470, 528, 529), (504, 505, 563, 562), (464, 471, 529, 522), (505, 506, 564, 563), (479, 480, 538, 537), (506, 507, 565, 564), (480, 481, 539, 538), (507, 508, 566, 565), (481, 482, 540, 539), (508, 509, 567, 566), (482, 483, 541, 540), (509, 510, 568, 567), (483, 484, 542, 541), (510, 511, 569, 568), (484, 485, 543, 542), (511, 512, 570, 569), (485, 486, 544, 543), (512, 513, 571, 570), (486, 487, 545, 544), (513, 514, 572, 571), (487, 488, 546, 545), (514, 515, 573, 572), (488, 489, 547, 546), (515, 516, 574, 573), (489, 490, 548, 547), (516, 517, 575, 574), (490, 491, 549, 548), (478, 479, 537, 536), (517, 518, 576, 575), (491, 492, 550, 549), (477, 478, 536, 535), (345, 403, 721, 719), (492, 493, 551, 550), (476, 477, 535, 534), (519, 520, 578, 577), (493, 494, 552, 551), (475, 476, 534, 533), (704, 521, 579, 705), (494, 495, 553, 552), (474, 475, 533, 532), (495, 496, 554, 553), (473, 474, 532, 531), (496, 497, 555, 554), (472, 473, 531, 530), (497, 498, 556, 555), (465, 472, 530, 523), (498, 499, 557, 556), (466, 465, 523, 524), (499, 500, 558, 557), (467, 466, 524, 525), (574, 575, 633, 632), (548, 549, 607, 606), (536, 537, 595, 594), (575, 576, 634, 633), (549, 550, 608, 607), (535, 536, 594, 593), (170, 171, 713, 712), (550, 551, 609, 608), (534, 535, 593, 592), (577, 578, 636, 635), (551, 552, 610, 609), (533, 534, 592, 591), (705, 579, 637, 706), (552, 553, 611, 610), (532, 533, 591, 590), (553, 554, 612, 611), (531, 532, 590, 589), (554, 555, 613, 612), (530, 531, 589, 588), (555, 556, 614, 613), (523, 530, 588, 581), (556, 557, 615, 614), (524, 523, 581, 582), (557, 558, 616, 615), (525, 524, 582, 583), (558, 559, 617, 616), (526, 525, 583, 584), (559, 560, 618, 617), (527, 526, 584, 585), (560, 561, 619, 618), (528, 527, 585, 586), (561, 562, 620, 619), (529, 528, 586, 587), (562, 563, 621, 620), (522, 529, 587, 580), (563, 564, 622, 621), (537, 538, 596, 595), (564, 565, 623, 622), (538, 539, 597, 596), (565, 566, 624, 623), (539, 540, 598, 597), (566, 567, 625, 624), (540, 541, 599, 598), (567, 568, 626, 625), (541, 542, 600, 599), (568, 569, 627, 626), (542, 543, 601, 600), (569, 570, 628, 627), (543, 544, 602, 601), (570, 571, 629, 628), (544, 545, 603, 602), (571, 572, 630, 629), (545, 546, 604, 603), (572, 573, 631, 630), (546, 547, 605, 604), (573, 574, 632, 631), (547, 548, 606, 605), (595, 596, 654, 653), (622, 623, 681, 680), (596, 597, 655, 654), (623, 624, 682, 681), (597, 598, 656, 655), (624, 625, 683, 682), (598, 599, 657, 656), (625, 626, 684, 683), (599, 600, 658, 657), (626, 627, 685, 684), (600, 601, 659, 658), (627, 628, 686, 685), (601, 602, 660, 659), (628, 629, 687, 686), (602, 603, 661, 660), (629, 630, 688, 687), (603, 604, 662, 661), (630, 631, 689, 688), (604, 605, 663, 662), (631, 632, 690, 689), (605, 606, 664, 663), (632, 633, 691, 690), (606, 607, 665, 664), (594, 595, 653, 652), (633, 634, 692, 691), (607, 608, 666, 665), (593, 594, 652, 651), (634, 635, 693, 692), (608, 609, 667, 666), (592, 593, 651, 650), (635, 636, 694, 693), (609, 610, 668, 667), (591, 592, 650, 649), (706, 637, 695, 707), (610, 611, 669, 668), (590, 591, 649, 648), (611, 612, 670, 669), (589, 590, 648, 647), (612, 613, 671, 670), (588, 589, 647, 646), (613, 614, 672, 671), (581, 588, 646, 639), (614, 615, 673, 672), (582, 581, 639, 640), (615, 616, 674, 673), (583, 582, 640, 641), (616, 617, 675, 674), (584, 583, 641, 642), (617, 618, 676, 675), (585, 584, 642, 643), (618, 619, 677, 676), (586, 585, 643, 644), (619, 620, 678, 677), (587, 586, 644, 645), (620, 621, 679, 678), (580, 587, 645, 638), (621, 622, 680, 679), (669, 670, 32, 31), (647, 648, 10, 9), (670, 671, 33, 32), (646, 647, 9, 8), (671, 672, 34, 33), (639, 646, 8, 1), (672, 673, 35, 34), (640, 639, 1, 2), (673, 674, 36, 35), (641, 640, 2, 3), (674, 675, 37, 36), (642, 641, 3, 4), (675, 676, 38, 37), (643, 642, 4, 5), (676, 677, 39, 38), (644, 643, 5, 6), (677, 678, 40, 39), (645, 644, 6, 7), (678, 679, 41, 40), (638, 645, 7, 0), (679, 680, 42, 41), (653, 654, 16, 15), (680, 681, 43, 42), (654, 655, 17, 16), (681, 682, 44, 43), (655, 656, 18, 17), (682, 683, 45, 44), (656, 657, 19, 18), (683, 684, 46, 45), (657, 658, 20, 19), (684, 685, 47, 46), (658, 659, 21, 20), (685, 686, 48, 47), (659, 660, 22, 21), (686, 687, 49, 48), (660, 661, 23, 22), (687, 688, 50, 49), (661, 662, 24, 23), (688, 689, 51, 50), (662, 663, 25, 24), (689, 690, 52, 51), (663, 664, 26, 25), (690, 691, 53, 52), (664, 665, 27, 26), (652, 653, 15, 14), (691, 692, 54, 53), (665, 666, 28, 27), (651, 652, 14, 13), (693, 55, 709, 731), (666, 667, 29, 28), (650, 651, 13, 12), (693, 694, 56, 55), (667, 668, 30, 29), (649, 650, 12, 11), (707, 695, 57, 696), (668, 669, 31, 30), (648, 649, 11, 10), (694, 707, 696, 56), (636, 706, 707, 694), (578, 705, 706, 636), (520, 704, 705, 578), (462, 703, 704, 520), (404, 702, 703, 462), (346, 701, 702, 404), (288, 700, 701, 346), (230, 699, 700, 288), (172, 698, 699, 230), (114, 697, 698, 172), (56, 696, 697, 114), (708, 709, 711, 710), (712, 713, 715, 714), (714, 715, 717, 716), (718, 719, 721, 720), (720, 721, 723, 722), (724, 725, 727, 726), (726, 727, 729, 728), (730, 731, 709, 708), (518, 519, 725, 724), (635, 634, 728, 729), (576, 518, 724, 726), (113, 112, 710, 711), (634, 576, 726, 728), (403, 461, 723, 721), (229, 287, 717, 715), (54, 692, 730, 708), (344, 345, 719, 718), (402, 344, 718, 720), (461, 460, 722, 723), (519, 577, 727, 725), (228, 170, 712, 714), (112, 54, 708, 710), (692, 693, 731, 730), (577, 635, 729, 727)])
me_cube_002.polygons.foreach_set('use_smooth', [True] * 720)
_uv = me_cube_002.uv_layers.new(name='UVMap')
_uv.uv.foreach_set('vector', [0.0, 0.0, 0.0, 0.0, 0.0, 0.0, 0.0, 0.0, 0.0, 0.0, 0.0, 0.0, 0.0, 0.0, 0.0, 0.0, 0.0, 0.0, 0.0, 0.0, 0.0, 0.0, 0.0, 0.0, 0.0, 0.0, 0.0, 0.0, 0.0, 0.0, 0.0, 0.0, 0.0, 0.0, 0.0, 0.0, 0.0, 0.0, 0.0, 0.0, 0.0, 0.0, 0.0, 0.0, 0.0, 0.0, 0.0, 0.0, 0.0, 0.0, 0.0, 0.0, 0.0, 0.0, 0.0, 0.0, 0.0, 0.0, 0.0, 0.0, 0.0, 0.0, 0.0, 0.0, 0.0, 0.0, 0.0, 0.0, 0.0, 0.0, 0.0, 0.0, 0.0, 0.0, 0.0, 0.0, 0.0, 0.0, 0.0, 0.0, 0.0, 0.0, 0.0, 0.0, 0.0, 0.0, 0.0, 0.0, 0.0, 0.0, 0.0, 0.0, 0.0, 0.0, 0.0, 0.0, 0.0, 0.0, 0.0, 0.0, 0.0, 0.0, 0.0, 0.0, 0.0, 0.0, 0.0, 0.0, 0.0, 0.0, 0.0, 0.0, 0.0, 0.0, 0.0, 0.0, 0.0, 0.0, 0.0, 0.0, 0.0, 0.0, 0.0, 0.0, 0.0, 0.0, 0.0, 0.0, 0.0, 0.0, 0.0, 0.0, 0.0, 0.0, 0.0, 0.0, 0.0, 0.0, 0.0, 0.0, 0.0, 0.0, 0.0, 0.0, 0.0, 0.0, 0.0, 0.0, 0.0, 0.0, 0.0, 0.0, 0.0, 0.0, 0.0, 0.0, 0.0, 0.0, 0.0, 0.0, 0.0, 0.0, 0.0, 0.0, 0.0, 0.0, 0.0, 0.0, 0.0, 0.0, 0.0, 0.0, 0.0, 0.0, 0.0, 0.0, 0.0, 0.0, 0.0, 0.0, 0.0, 0.0, 0.0, 0.0, 0.0, 0.0, 0.0, 0.0, 0.0, 0.0, 0.0, 0.0, 0.0, 0.0, 0.0, 0.0, 0.0, 0.0, 0.0, 0.0, 0.0, 0.0, 0.0, 0.0, 0.0, 0.0, 0.0, 0.0, 0.0, 0.0, 0.0, 0.0, 0.0, 0.0, 0.0, 0.0, 0.0, 0.0, 0.0, 0.0, 0.0, 0.0, 0.0, 0.0, 0.0, 0.0, 0.0, 0.0, 0.0, 0.0, 0.0, 0.0, 0.0, 0.0, 0.0, 0.0, 0.0, 0.0, 0.0, 0.0, 0.0, 0.0, 0.0, 0.0, 0.0, 0.0, 0.0, 0.0, 0.0, 0.0, 0.0, 0.0, 0.0, 0.0, 0.0, 0.0, 0.0, 0.0, 0.0, 0.0, 0.0, 0.0, 0.0, 0.0, 0.0, 0.0, 0.0, 0.0, 0.0, 0.0, 0.0, 0.0, 0.0, 0.0, 0.0, 0.0, 0.0, 0.0, 0.0, 0.0, 0.0, 0.0, 0.0, 0.0, 0.0, 0.0, 0.0, 0.0, 0.0, 0.0, 0.0, 0.0, 0.0, 0.0, 0.0, 0.0, 0.0, 0.0, 0.0, 0.0, 0.0, 0.0, 0.0, 0.0, 0.0, 0.0, 0.0, 0.0, 0.0, 0.0, 0.0, 0.0, 0.0, 0.0, 0.0, 0.0, 0.0, 0.0, 0.0, 0.0, 0.0, 0.0, 0.0, 0.0, 0.0, 0.0, 0.0, 0.0, 0.0, 0.0, 0.0, 0.0, 0.0, 0.0, 0.0, 0.0, 0.0, 0.0, 0.0, 0.0, 0.0, 0.0, 0.0, 0.0, 0.0, 0.0, 0.0, 0.0, 0.0, 0.0, 0.0, 0.0, 0.0, 0.0, 0.0, 0.0, 0.0, 0.0, 0.0, 0.0, 0.0, 0.0, 0.0, 0.0, 0.0, 0.0, 0.0, 0.0, 0.0, 0.0, 0.0, 0.0, 0.0, 0.0, 0.0, 0.0, 0.0, 0.0, 0.0, 0.0, 0.0, 0.0, 0.0, 0.0, 0.0, 0.0, 0.0, 0.0, 0.0, 0.0, 0.0, 0.0, 0.0, 0.0, 0.0, 0.0, 0.0, 0.0, 0.0, 0.0, 0.0, 0.0, 0.0, 0.0, 0.0, 0.0, 0.0, 0.0, 0.0, 0.0, 0.0, 0.0, 0.0, 0.0, 0.0, 0.0, 0.0, 0.0, 0.0, 0.0, 0.0, 0.0, 0.0, 0.0, 0.0, 0.0, 0.0, 0.0, 0.0, 0.0, 0.0, 0.0, 0.0, 0.0, 0.0, 0.0, 0.0, 0.0, 0.0, 0.0, 0.0, 0.0, 0.0, 0.0, 0.0, 0.0, 0.0, 0.0, 0.0, 0.0, 0.0, 0.0, 0.0, 0.0, 0.0, 0.0, 0.0, 0.0, 0.0, 0.0, 0.0, 0.0, 0.0, 0.0, 0.0, 0.0, 0.0, 0.0, 0.0, 0.0, 0.0, 0.0, 0.0, 0.0, 0.0, 0.0, 0.0, 0.0, 0.0, 0.0, 0.0, 0.0, 0.0, 0.0, 0.0, 0.0, 0.0, 0.0, 0.0, 0.0, 0.0, 0.0, 0.0, 0.0, 0.0, 0.0, 0.0, 0.0, 0.0, 0.0, 0.0, 0.0, 0.0, 0.0, 0.0, 0.0, 0.0, 0.0, 0.0, 0.0, 0.0, 0.0, 0.0, 0.0, 0.0, 0.0, 0.0, 0.0, 0.0, 0.0, 0.0, 0.0, 0.0, 0.0, 0.0, 0.0, 0.0, 0.0, 0.0, 0.0, 0.0, 0.0, 0.0, 0.0, 0.0, 0.0, 0.0, 0.0, 0.0, 0.0, 0.0, 0.0, 0.0, 0.0, 0.0, 0.0, 0.0, 0.0, 0.0, 0.0, 0.0, 0.0, 0.0, 0.0, 0.0, 0.0, 0.0, 0.0, 0.0, 0.0, 0.0, 0.0, 0.0, 0.0, 0.0, 0.0, 0.0, 0.0, 0.0, 0.0, 0.0, 0.0, 0.0, 0.0, 0.0, 0.0, 0.0, 0.0, 0.0, 0.0, 0.0, 0.0, 0.0, 0.0, 0.0, 0.0, 0.0, 0.0, 0.0, 0.0, 0.0, 0.0, 0.0, 0.0, 0.0, 0.0, 0.0, 0.0, 0.0, 0.0, 0.0, 0.0, 0.0, 0.0, 0.0, 0.0, 0.0, 0.0, 0.0, 0.0, 0.0, 0.0, 0.0, 0.0, 0.0, 0.0, 0.0, 0.0, 0.0, 0.0, 0.0, 0.0, 0.0, 0.0, 0.0, 0.0, 0.0, 0.0, 0.0, 0.0, 0.0, 0.0, 0.0, 0.0, 0.0, 0.0, 0.0, 0.0, 0.0, 0.0, 0.0, 0.0, 0.0, 0.0, 0.0, 0.0, 0.0, 0.0, 0.0, 0.0, 0.0, 0.0, 0.0, 0.0, 0.0, 0.0, 0.0, 0.0, 0.0, 0.0, 0.0, 0.0, 0.0, 0.0, 0.0, 0.0, 0.0, 0.0, 0.0, 0.0, 0.0, 0.0, 0.0, 0.0, 0.0, 0.0, 0.0, 0.0, 0.0, 0.0, 0.0, 0.0, 0.0, 0.0, 0.0, 0.0, 0.0, 0.0, 0.0, 0.0, 0.0, 0.0, 0.0, 0.0, 0.0, 0.0, 0.0, 0.0, 0.0, 0.0, 0.0, 0.0, 0.0, 0.0, 0.0, 0.0, 0.0, 0.0, 0.0, 0.0, 0.0, 0.0, 0.0, 0.0, 0.0, 0.0, 0.0, 0.0, 0.0, 0.0, 0.0, 0.0, 0.0, 0.0, 0.0, 0.0, 0.0, 0.0, 0.0, 0.0, 0.0, 0.0, 0.0, 0.0, 0.0, 0.0, 0.0, 0.0, 0.0, 0.0, 0.0, 0.0, 0.0, 0.0, 0.0, 0.0, 0.0, 0.0, 0.0, 0.0, 0.0, 0.0, 0.0, 0.0, 0.0, 0.0, 0.0, 0.0, 0.0, 0.0, 0.0, 0.0, 0.0, 0.0, 0.0, 0.0, 0.0, 0.0, 0.0, 0.0, 0.0, 0.0, 0.0, 0.0, 0.0, 0.0, 0.0, 0.0, 0.0, 0.0, 0.0, 0.0, 0.0, 0.0, 0.0, 0.0, 0.0, 0.0, 0.0, 0.0, 0.0, 0.0, 0.0, 0.0, 0.0, 0.0, 0.0, 0.0, 0.0, 0.0, 0.0, 0.0, 0.0, 0.0, 0.0, 0.0, 0.0, 0.0, 0.0, 0.0, 0.0, 0.0, 0.0, 0.0, 0.0, 0.0, 0.0, 0.0, 0.0, 0.0, 0.0, 0.0, 0.0, 0.0, 0.0, 0.0, 0.0, 0.0, 0.0, 0.0, 0.0, 0.0, 0.0, 0.0, 0.0, 0.0, 0.0, 0.0, 0.0, 0.0, 0.0, 0.0, 0.0, 0.0, 0.0, 0.0, 0.0, 0.0, 0.0, 0.0, 0.0, 0.0, 0.0, 0.0, 0.0, 0.0, 0.0, 0.0, 0.0, 0.0, 0.0, 0.0, 0.0, 0.0, 0.0, 0.0, 0.0, 0.0, 0.0, 0.0, 0.0, 0.0, 0.0, 0.0, 0.0, 0.0, 0.0, 0.0, 0.0, 0.0, 0.0, 0.0, 0.0, 0.0, 0.0, 0.0, 0.0, 0.0, 0.0, 0.0, 0.0, 0.0, 0.0, 0.0, 0.0, 0.0, 0.0, 0.0, 0.0, 0.0, 0.0, 0.0, 0.0, 0.0, 0.0, 0.0, 0.0, 0.0, 0.0, 0.0, 0.0, 0.0, 0.0, 0.0, 0.0, 0.0, 0.0, 0.0, 0.0, 0.0, 0.0, 0.0, 0.0, 0.0, 0.0, 0.0, 0.0, 0.0, 0.0, 0.0, 0.0, 0.0, 0.0, 0.0, 0.0, 0.0, 0.0, 0.0, 0.0, 0.0, 0.0, 0.0, 0.0, 0.0, 0.0, 0.0, 0.0, 0.0, 0.0, 0.0, 0.0, 0.0, 0.0, 0.0, 0.0, 0.0, 0.0, 0.0, 0.0, 0.0, 0.0, 0.0, 0.0, 0.0, 0.0, 0.0, 0.0, 0.0, 0.0, 0.0, 0.0, 0.0, 0.0, 0.0, 0.0, 0.0, 0.0, 0.0, 0.0, 0.0, 0.0, 0.0, 0.0, 0.0, 0.0, 0.0, 0.0, 0.0, 0.0, 0.0, 0.0, 0.0, 0.0, 0.0, 0.0, 0.0, 0.0, 0.0, 0.0, 0.0, 0.0, 0.0, 0.0, 0.0, 0.0, 0.0, 0.0, 0.0, 0.0, 0.0, 0.0, 0.0, 0.0, 0.0, 0.0, 0.0, 0.0, 0.0, 0.0, 0.0, 0.0, 0.0, 0.0, 0.0, 0.0, 0.0, 0.0, 0.0, 0.0, 0.0, 0.0, 0.0, 0.0, 0.0, 0.0, 0.0, 0.0, 0.0, 0.0, 0.0, 0.0, 0.0, 0.0, 0.0, 0.0, 0.0, 0.0, 0.0, 0.0, 0.0, 0.0, 0.0, 0.0, 0.0, 0.0, 0.0, 0.0, 0.0, 0.0, 0.0, 0.0, 0.0, 0.0, 0.0, 0.0, 0.0, 0.0, 0.0, 0.0, 0.0, 0.0, 0.0, 0.0, 0.0, 0.0, 0.0, 0.0, 0.0, 0.0, 0.0, 0.0, 0.0, 0.0, 0.0, 0.0, 0.0, 0.0, 0.0, 0.0, 0.0, 0.0, 0.0, 0.0, 0.0, 0.0, 0.0, 0.0, 0.0, 0.0, 0.0, 0.0, 0.0, 0.0, 0.0, 0.0, 0.0, 0.0, 0.0, 0.0, 0.0, 0.0, 0.0, 0.0, 0.0, 0.0, 0.0, 0.0, 0.0, 0.0, 0.0, 0.0, 0.0, 0.0, 0.0, 0.0, 0.0, 0.0, 0.0, 0.0, 0.0, 0.0, 0.0, 0.0, 0.0, 0.0, 0.0, 0.0, 0.0, 0.0, 0.0, 0.0, 0.0, 0.0, 0.0, 0.0, 0.0, 0.0, 0.0, 0.0, 0.0, 0.0, 0.0, 0.0, 0.0, 0.0, 0.0, 0.0, 0.0, 0.0, 0.0, 0.0, 0.0, 0.0, 0.0, 0.0, 0.0, 0.0, 0.0, 0.0, 0.0, 0.0, 0.0, 0.0, 0.0, 0.0, 0.0, 0.0, 0.0, 0.0, 0.0, 0.0, 0.0, 0.0, 0.0, 0.0, 0.0, 0.0, 0.0, 0.0, 0.0, 0.0, 0.0, 0.0, 0.0, 0.0, 0.0, 0.0, 0.0, 0.0, 0.0, 0.0, 0.0, 0.0, 0.0, 0.0, 0.0, 0.0, 0.0, 0.0, 0.0, 0.0, 0.0, 0.0, 0.0, 0.0, 0.0, 0.0, 0.0, 0.0, 0.0, 0.0, 0.0, 0.0, 0.0, 0.0, 0.0, 0.0, 0.0, 0.0, 0.0, 0.0, 0.0, 0.0, 0.0, 0.0, 0.0, 0.0, 0.0, 0.0, 0.0, 0.0, 0.0, 0.0, 0.0, 0.0, 0.0, 0.0, 0.0, 0.0, 0.0, 0.0, 0.0, 0.0, 0.0, 0.0, 0.0, 0.0, 0.0, 0.0, 0.0, 0.0, 0.0, 0.0, 0.0, 0.0, 0.0, 0.0, 0.0, 0.0, 0.0, 0.0, 0.0, 0.0, 0.0, 0.0, 0.0, 0.0, 0.0, 0.0, 0.0, 0.0, 0.0, 0.0, 0.0, 0.0, 0.0, 0.0, 0.0, 0.0, 0.0, 0.0, 0.0, 0.0, 0.0, 0.0, 0.0, 0.0, 0.0, 0.0, 0.0, 0.0, 0.0, 0.0, 0.0, 0.0, 0.0, 0.0, 0.0, 0.0, 0.0, 0.0, 0.0, 0.0, 0.0, 0.0, 0.0, 0.0, 0.0, 0.0, 0.0, 0.0, 0.0, 0.0, 0.0, 0.0, 0.0, 0.0, 0.0, 0.0, 0.0, 0.0, 0.0, 0.0, 0.0, 0.0, 0.0, 0.0, 0.0, 0.0, 0.0, 0.0, 0.0, 0.0, 0.0, 0.0, 0.0, 0.0, 0.0, 0.0, 0.0, 0.0, 0.0, 0.0, 0.0, 0.0, 0.0, 0.0, 0.0, 0.0, 0.0, 0.0, 0.0, 0.0, 0.0, 0.0, 0.0, 0.0, 0.0, 0.0, 0.0, 0.0, 0.0, 0.0, 0.0, 0.0, 0.0, 0.0, 0.0, 0.0, 0.0, 0.0, 0.0, 0.0, 0.0, 0.0, 0.0, 0.0, 0.0, 0.0, 0.0, 0.0, 0.0, 0.0, 0.0, 0.0, 0.0, 0.0, 0.0, 0.0, 0.0, 0.0, 0.0, 0.0, 0.0, 0.0, 0.0, 0.0, 0.0, 0.0, 0.0, 0.0, 0.0, 0.0, 0.0, 0.0, 0.0, 0.0, 0.0, 0.0, 0.0, 0.0, 0.0, 0.0, 0.0, 0.0, 0.0, 0.0, 0.0, 0.0, 0.0, 0.0, 0.0, 0.0, 0.0, 0.0, 0.0, 0.0, 0.0, 0.0, 0.0, 0.0, 0.0, 0.0, 0.0, 0.0, 0.0, 0.0, 0.0, 0.0, 0.0, 0.0, 0.0, 0.0, 0.0, 0.0, 0.0, 0.0, 0.0, 0.0, 0.0, 0.0, 0.0, 0.0, 0.0, 0.0, 0.0, 0.0, 0.0, 0.0, 0.0, 0.0, 0.0, 0.0, 0.0, 0.0, 0.0, 0.0, 0.0, 0.0, 0.0, 0.0, 0.0, 0.0, 0.0, 0.0, 0.0, 0.0, 0.0, 0.0, 0.0, 0.0, 0.0, 0.0, 0.0, 0.0, 0.0, 0.0, 0.0, 0.0, 0.0, 0.0, 0.0, 0.0, 0.0, 0.0, 0.0, 0.0, 0.0, 0.0, 0.0, 0.0, 0.0, 0.0, 0.0, 0.0, 0.0, 0.0, 0.0, 0.0, 0.0, 0.0, 0.0, 0.0, 0.0, 0.0, 0.0, 0.0, 0.0, 0.0, 0.0, 0.0, 0.0, 0.0, 0.0, 0.0, 0.0, 0.0, 0.0, 0.0, 0.0, 0.0, 0.0, 0.0, 0.0, 0.0, 0.0, 0.0, 0.0, 0.0, 0.0, 0.0, 0.0, 0.0, 0.0, 0.0, 0.0, 0.0, 0.0, 0.0, 0.0, 0.0, 0.0, 0.0, 0.0, 0.0, 0.0, 0.0, 0.0, 0.0, 0.0, 0.0, 0.0, 0.0, 0.0, 0.0, 0.0, 0.0, 0.0, 0.0, 0.0, 0.0, 0.0, 0.0, 0.0, 0.0, 0.0, 0.0, 0.0, 0.0, 0.0, 0.0, 0.0, 0.0, 0.0, 0.0, 0.0, 0.0, 0.0, 0.0, 0.0, 0.0, 0.0, 0.0, 0.0, 0.0, 0.0, 0.0, 0.0, 0.0, 0.0, 0.0, 0.0, 0.0, 0.0, 0.0, 0.0, 0.0, 0.0, 0.0, 0.0, 0.0, 0.0, 0.0, 0.0, 0.0, 0.0, 0.0, 0.0, 0.0, 0.0, 0.0, 0.0, 0.0, 0.0, 0.0, 0.0, 0.0, 0.0, 0.0, 0.0, 0.0, 0.0, 0.0, 0.0, 0.0, 0.0, 0.0, 0.0, 0.0, 0.0, 0.0, 0.0, 0.0, 0.0, 0.0, 0.0, 0.0, 0.0, 0.0, 0.0, 0.0, 0.0, 0.0, 0.0, 0.0, 0.0, 0.0, 0.0, 0.0, 0.0, 0.0, 0.0, 0.0, 0.0, 0.0, 0.0, 0.0, 0.0, 0.0, 0.0, 0.0, 0.0, 0.0, 0.0, 0.0, 0.0, 0.0, 0.0, 0.0, 0.0, 0.0, 0.0, 0.0, 0.0, 0.0, 0.0, 0.0, 0.0, 0.0, 0.0, 0.0, 0.0, 0.0, 0.0, 0.0, 0.0, 0.0, 0.0, 0.0, 0.0, 0.0, 0.0, 0.0, 0.0, 0.0, 0.0, 0.0, 0.0, 0.0, 0.0, 0.0, 0.0, 0.0, 0.0, 0.0, 0.0, 0.0, 0.0, 0.0, 0.0, 0.0, 0.0, 0.0, 0.0, 0.0, 0.0, 0.0, 0.0, 0.0, 0.0, 0.0, 0.0, 0.0, 0.0, 0.0, 0.0, 0.0, 0.0, 0.0, 0.0, 0.0, 0.0, 0.0, 0.0, 0.0, 0.0, 0.0, 0.0, 0.0, 0.0, 0.0, 0.0, 0.0, 0.0, 0.0, 0.0, 0.0, 0.0, 0.0, 0.0, 0.0, 0.0, 0.0, 0.0, 0.0, 0.0, 0.0, 0.0, 0.0, 0.0, 0.0, 0.0, 0.0, 0.0, 0.0, 0.0, 0.0, 0.0, 0.0, 0.0, 0.0, 0.0, 0.0, 0.0, 0.0, 0.0, 0.0, 0.0, 0.0, 0.0, 0.0, 0.0, 0.0, 0.0, 0.0, 0.0, 0.0, 0.0, 0.0, 0.0, 0.0, 0.0, 0.0, 0.0, 0.0, 0.0, 0.0, 0.0, 0.0, 0.0, 0.0, 0.0, 0.0, 0.0, 0.0, 0.0, 0.0, 0.0, 0.0, 0.0, 0.0, 0.0, 0.0, 0.0, 0.0, 0.0, 0.0, 0.0, 0.0, 0.0, 0.0, 0.0, 0.0, 0.0, 0.0, 0.0, 0.0, 0.0, 0.0, 0.0, 0.0, 0.0, 0.0, 0.0, 0.0, 0.0, 0.0, 0.0, 0.0, 0.0, 0.0, 0.0, 0.0, 0.0, 0.0, 0.0, 0.0, 0.0, 0.0, 0.0, 0.0, 0.0, 0.0, 0.0, 0.0, 0.0, 0.0, 0.0, 0.0, 0.0, 0.0, 0.0, 0.0, 0.0, 0.0, 0.0, 0.0, 0.0, 0.0, 0.0, 0.0, 0.0, 0.0, 0.0, 0.0, 0.0, 0.0, 0.0, 0.0, 0.0, 0.0, 0.0, 0.0, 0.0, 0.0, 0.0, 0.0, 0.0, 0.0, 0.0, 0.0, 0.0, 0.0, 0.0, 0.0, 0.0, 0.0, 0.0, 0.0, 0.0, 0.0, 0.0, 0.0, 0.0, 0.0, 0.0, 0.0, 0.0, 0.0, 0.0, 0.0, 0.0, 0.0, 0.0, 0.0, 0.0, 0.0, 0.0, 0.0, 0.0, 0.0, 0.0, 0.0, 0.0, 0.0, 0.0, 0.0, 0.0, 0.0, 0.0, 0.0, 0.0, 0.0, 0.0, 0.0, 0.0, 0.0, 0.0, 0.0, 0.0, 0.0, 0.0, 0.0, 0.0, 0.0, 0.0, 0.0, 0.0, 0.0, 0.0, 0.0, 0.0, 0.0, 0.0, 0.0, 0.0, 0.0, 0.0, 0.0, 0.0, 0.0, 0.0, 0.0, 0.0, 0.0, 0.0, 0.0, 0.0, 0.0, 0.0, 0.0, 0.0, 0.0, 0.0, 0.0, 0.0, 0.0, 0.0, 0.0, 0.0, 0.0, 0.0, 0.0, 0.0, 0.0, 0.0, 0.0, 0.0, 0.0, 0.0, 0.0, 0.0, 0.0, 0.0, 0.0, 0.0, 0.0, 0.0, 0.0, 0.0, 0.0, 0.0, 0.0, 0.0, 0.0, 0.0, 0.0, 0.0, 0.0, 0.0, 0.0, 0.0, 0.0, 0.0, 0.0, 0.0, 0.0, 0.0, 0.0, 0.0, 0.0, 0.0, 0.0, 0.0, 0.0, 0.0, 0.0, 0.0, 0.0, 0.0, 0.0, 0.0, 0.0, 0.0, 0.0, 0.0, 0.0, 0.0, 0.0, 0.0, 0.0, 0.0, 0.0, 0.0, 0.0, 0.0, 0.0, 0.0, 0.0, 0.0, 0.0, 0.0, 0.0, 0.0, 0.0, 0.0, 0.0, 0.0, 0.0, 0.0, 0.0, 0.0, 0.0, 0.0, 0.0, 0.0, 0.0, 0.0, 0.0, 0.0, 0.0, 0.0, 0.0, 0.0, 0.0, 0.0, 0.0, 0.0, 0.0, 0.0, 0.0, 0.0, 0.0, 0.0, 0.0, 0.0, 0.0, 0.0, 0.0, 0.0, 0.0, 0.0, 0.0, 0.0, 0.0, 0.0, 0.0, 0.0, 0.0, 0.0, 0.0, 0.0, 0.0, 0.0, 0.0, 0.0, 0.0, 0.0, 0.0, 0.0, 0.0, 0.0, 0.0, 0.0, 0.0, 0.0, 0.0, 0.0, 0.0, 0.0, 0.0, 0.0, 0.0, 0.0, 0.0, 0.0, 0.0, 0.0, 0.0, 0.0, 0.0, 0.0, 0.0, 0.0, 0.0, 0.0, 0.0, 0.0, 0.0, 0.0, 0.0, 0.0, 0.0, 0.0, 0.0, 0.0, 0.0, 0.0, 0.0, 0.0, 0.0, 0.0, 0.0, 0.0, 0.0, 0.0, 0.0, 0.0, 0.0, 0.0, 0.0, 0.0, 0.0, 0.0, 0.0, 0.0, 0.0, 0.0, 0.0, 0.0, 0.0, 0.0, 0.0, 0.0, 0.0, 0.0, 0.0, 0.0, 0.0, 0.0, 0.0, 0.0, 0.0, 0.0, 0.0, 0.0, 0.0, 0.0, 0.0, 0.0, 0.0, 0.0, 0.0, 0.0, 0.0, 0.0, 0.0, 0.0, 0.0, 0.0, 0.0, 0.0, 0.0, 0.0, 0.0, 0.0, 0.0, 0.0, 0.0, 0.0, 0.0, 0.0, 0.0, 0.0, 0.0, 0.0, 0.0, 0.0, 0.0, 0.0, 0.0, 0.0, 0.0, 0.0, 0.0, 0.0, 0.0, 0.0, 0.0, 0.0, 0.0, 0.0, 0.0, 0.0, 0.0, 0.0, 0.0, 0.0, 0.0, 0.0, 0.0, 0.0, 0.0, 0.0, 0.0, 0.0, 0.0, 0.0, 0.0, 0.0, 0.0, 0.0, 0.0, 0.0, 0.0, 0.0, 0.0, 0.0, 0.0, 0.0, 0.0, 0.0, 0.0, 0.0, 0.0, 0.0, 0.0, 0.0, 0.0, 0.0, 0.0, 0.0, 0.0, 0.0, 0.0, 0.0, 0.0, 0.0, 0.0, 0.0, 0.0, 0.0, 0.0, 0.0, 0.0, 0.0, 0.0, 0.0, 0.0, 0.0, 0.0, 0.0, 0.0, 0.0, 0.0, 0.0, 0.0, 0.0, 0.0, 0.0, 0.0, 0.0, 0.0, 0.0, 0.0, 0.0, 0.0, 0.0, 0.0, 0.0, 0.0, 0.0, 0.0, 0.0, 0.0, 0.0, 0.0, 0.0, 0.0, 0.0, 0.0, 0.0, 0.0, 0.0, 0.0, 0.0, 0.0, 0.0, 0.0, 0.0, 0.0, 0.0, 0.0, 0.0, 0.0, 0.0, 0.0, 0.0, 0.0, 0.0, 0.0, 0.0, 0.0, 0.0, 0.0, 0.0, 0.0, 0.0, 0.0, 0.0, 0.0, 0.0, 0.0, 0.0, 0.0, 0.0, 0.0, 0.0, 0.0, 0.0, 0.0, 0.0, 0.0, 0.0, 0.0, 0.0, 0.0, 0.0, 0.0, 0.0, 0.0, 0.0, 0.0, 0.0, 0.0, 0.0, 0.0, 0.0, 0.0, 0.0, 0.0, 0.0, 0.0, 0.0, 0.0, 0.0, 0.0, 0.0, 0.0, 0.0, 0.0, 0.0, 0.0, 0.0, 0.0, 0.0, 0.0, 0.0, 0.0, 0.0, 0.0, 0.0, 0.0, 0.0, 0.0, 0.0, 0.0, 0.0, 0.0, 0.0, 0.0, 0.0, 0.0, 0.0, 0.0, 0.0, 0.0, 0.0, 0.0, 0.0, 0.0, 0.0, 0.0, 0.0, 0.0, 0.0, 0.0, 0.0, 0.0, 0.0, 0.0, 0.0, 0.0, 0.0, 0.0, 0.0, 0.0, 0.0, 0.0, 0.0, 0.0, 0.0, 0.0, 0.0, 0.0, 0.0, 0.0, 0.0, 0.0, 0.0, 0.0, 0.0, 0.0, 0.0, 0.0, 0.0, 0.0, 0.0, 0.0, 0.0, 0.0, 0.0, 0.0, 0.0, 0.0, 0.0, 0.0, 0.0, 0.0, 0.0, 0.0, 0.0, 0.0, 0.0, 0.0, 0.0, 0.0, 0.0, 0.0, 0.0, 0.0, 0.0, 0.0, 0.0, 0.0, 0.0, 0.0, 0.0, 0.0, 0.0, 0.0, 0.0, 0.0, 0.0, 0.0, 0.0, 0.0, 0.0, 0.0, 0.0, 0.0, 0.0, 0.0, 0.0, 0.0, 0.0, 0.0, 0.0, 0.0, 0.0, 0.0, 0.0, 0.0, 0.0, 0.0, 0.0, 0.0, 0.0, 0.0, 0.0, 0.0, 0.0, 0.0, 0.0, 0.0, 0.0, 0.0, 0.0, 0.0, 0.0, 0.0, 0.0, 0.0, 0.0, 0.0, 0.0, 0.0, 0.0, 0.0, 0.0, 0.0, 0.0, 0.0, 0.0, 0.0, 0.0, 0.0, 0.0, 0.0, 0.0, 0.0, 0.0, 0.0, 0.0, 0.0, 0.0, 0.0, 0.0, 0.0, 0.0, 0.0, 0.0, 0.0, 0.0, 0.0, 0.0, 0.0, 0.0, 0.0, 0.0, 0.0, 0.0, 0.0, 0.0, 0.0, 0.0, 0.0, 0.0, 0.0, 0.0, 0.0, 0.0, 0.0, 0.0, 0.0, 0.0, 0.0, 0.0, 0.0, 0.0, 0.0, 0.0, 0.0, 0.0, 0.0, 0.0, 0.0, 0.0, 0.0, 0.0, 0.0, 0.0, 0.0, 0.0, 0.0, 0.0, 0.0, 0.0, 0.0, 0.0, 0.0, 0.0, 0.0, 0.0, 0.0, 0.0, 0.0, 0.0, 0.0, 0.0, 0.0, 0.0, 0.0, 0.0, 0.0, 0.0, 0.0, 0.0, 0.0, 0.0, 0.0, 0.0, 0.0, 0.0, 0.0, 0.0, 0.0, 0.0, 0.0, 0.0, 0.0, 0.0, 0.0, 0.0, 0.0, 0.0, 0.0, 0.0, 0.0, 0.0, 0.0, 0.0, 0.0, 0.0, 0.0, 0.0, 0.0, 0.0, 0.0, 0.0, 0.0, 0.0, 0.0, 0.0, 0.0, 0.0, 0.0, 0.0, 0.0, 0.0, 0.0, 0.0, 0.0, 0.0, 0.0, 0.0, 0.0, 0.0, 0.0, 0.0, 0.0, 0.0, 0.0, 0.0, 0.0, 0.0, 0.0, 0.0, 0.0, 0.0, 0.0, 0.0, 0.0, 0.0, 0.0, 0.0, 0.0, 0.0, 0.0, 0.0, 0.0, 0.0, 0.0, 0.0, 0.0, 0.0, 0.0, 0.0, 0.0, 0.0, 0.0, 0.0, 0.0, 0.0, 0.0, 0.0, 0.0, 0.0, 0.0, 0.0, 0.0, 0.0, 0.0, 0.0, 0.0, 0.0, 0.0, 0.0, 0.0, 0.0, 0.0, 0.0, 0.0, 0.0, 0.0, 0.0, 0.0, 0.0, 0.0, 0.0, 0.0, 0.0, 0.0, 0.0, 0.0, 0.0, 0.0, 0.0, 0.0, 0.0, 0.0, 0.0, 0.0, 0.0, 0.0, 0.0, 0.0, 0.0, 0.0, 0.0, 0.0, 0.0, 0.0, 0.0, 0.0, 0.0, 0.0, 0.0, 0.0, 0.0, 0.0, 0.0, 0.0, 0.0, 0.0, 0.0, 0.0, 0.0, 0.0, 0.0, 0.0, 0.0, 0.0, 0.0, 0.0, 0.0, 0.0, 0.0, 0.0, 0.0, 0.0, 0.0, 0.0, 0.0, 0.0, 0.0, 0.0, 0.0, 0.0, 0.0, 0.0, 0.0, 0.0, 0.0, 0.0, 0.0, 0.0, 0.0, 0.0, 0.0, 0.0, 0.0, 0.0, 0.0, 0.0, 0.0, 0.0, 0.0, 0.0, 0.0, 0.0, 0.0, 0.0, 0.0, 0.0, 0.0, 0.0, 0.0, 0.0, 0.0, 0.0, 0.0, 0.0, 0.0, 0.0, 0.0, 0.0, 0.0, 0.0, 0.0, 0.0, 0.0, 0.0, 0.0, 0.0, 0.0, 0.0, 0.0, 0.0, 0.0, 0.0, 0.0, 0.0, 0.0, 0.0, 0.0, 0.0, 0.0, 0.0, 0.0, 0.0, 0.0, 0.0, 0.0, 0.0, 0.0, 0.0, 0.0, 0.0, 0.0, 0.0, 0.0, 0.0, 0.0, 0.0, 0.0, 0.0, 0.0, 0.0, 0.0, 0.0, 0.0, 0.0, 0.0, 0.0, 0.0, 0.0, 0.0, 0.0, 0.0, 0.0, 0.0, 0.0, 0.0, 0.0, 0.0, 0.0, 0.0, 0.0, 0.0, 0.0, 0.0, 0.0, 0.0, 0.0, 0.0, 0.0, 0.0, 0.0, 0.0, 0.0, 0.0, 0.0, 0.0, 0.0, 0.0, 0.0, 0.0, 0.0, 0.0, 0.0, 0.0, 0.0, 0.0, 0.0, 0.0, 0.0, 0.0, 0.0, 0.0, 0.0, 0.0, 0.0, 0.0, 0.0, 0.0, 0.0, 0.0, 0.0, 0.0, 0.0, 0.0, 0.0, 0.0, 0.0, 0.0, 0.0, 0.0, 0.0, 0.0, 0.0, 0.0, 0.0, 0.0, 0.0, 0.0, 0.0, 0.0, 0.0, 0.0, 0.0, 0.0, 0.0, 0.0, 0.0, 0.0, 0.0, 0.0, 0.0, 0.0, 0.0, 0.0, 0.0, 0.0, 0.0, 0.0, 0.0, 0.0, 0.0, 0.0, 0.0, 0.0, 0.0, 0.0, 0.0, 0.0, 0.0, 0.0, 0.0, 0.0, 0.0, 0.0, 0.0, 0.0, 0.0, 0.0, 0.0, 0.0, 0.0, 0.0, 0.0, 0.0, 0.0, 0.0, 0.0, 0.0, 0.0, 0.0, 0.0, 0.0, 0.0, 0.0, 0.0, 0.0, 0.0, 0.0, 0.0, 0.0, 0.0, 0.0, 0.0, 0.0, 0.0, 0.0, 0.0, 0.0, 0.0, 0.0, 0.0, 0.0, 0.0, 0.0, 0.0, 0.0, 0.0, 0.0, 0.0, 0.0, 0.0, 0.0, 0.0, 0.0, 0.0, 0.0, 0.0, 0.0, 0.0, 0.0, 0.0, 0.0, 0.0, 0.0, 0.0, 0.0, 0.0, 0.0, 0.0, 0.0, 0.0, 0.0, 0.0, 0.0, 0.0, 0.0, 0.0, 0.0, 0.0, 0.0, 0.0, 0.0, 0.0, 0.0, 0.0, 0.0, 0.0, 0.0, 0.0, 0.0, 0.0, 0.0, 0.0, 0.0, 0.0, 0.0, 0.0, 0.0, 0.0, 0.0, 0.0, 0.0, 0.0, 0.0, 0.0, 0.0, 0.0, 0.0, 0.0, 0.0, 0.0, 0.0, 0.0, 0.0, 0.0, 0.0, 0.0, 0.0, 0.0, 0.0, 0.0, 0.0, 0.0, 0.0, 0.0, 0.0, 0.0, 0.0, 0.0, 0.0, 0.0, 0.0, 0.0, 0.0, 0.0, 0.0, 0.0, 0.0, 0.0, 0.0, 0.0, 0.0, 0.0, 0.0, 0.0, 0.0, 0.0, 0.0, 0.0, 0.0, 0.0, 0.0, 0.0, 0.0, 0.0, 0.0, 0.0, 0.0, 0.0, 0.0, 0.0, 0.0, 0.0, 0.0, 0.0, 0.0, 0.0, 0.0, 0.0, 0.0, 0.0, 0.0, 0.0, 0.0, 0.0, 0.0, 0.0, 0.0, 0.0, 0.0, 0.0, 0.0, 0.0, 0.0, 0.0, 0.0, 0.0, 0.0, 0.0, 0.0, 0.0, 0.0, 0.0, 0.0, 0.0, 0.0, 0.0, 0.0, 0.0, 0.0, 0.0, 0.0, 0.0, 0.0, 0.0, 0.0, 0.0, 0.0, 0.0, 0.0, 0.0, 0.0, 0.0, 0.0, 0.0, 0.0, 0.0, 0.0, 0.0, 0.0, 0.0, 0.0, 0.0, 0.0, 0.0, 0.0, 0.0, 0.0, 0.0, 0.0, 0.0, 0.0, 0.0, 0.0, 0.0, 0.0, 0.0, 0.0, 0.0, 0.0, 0.0, 0.0, 0.0, 0.0, 0.0, 0.0, 0.0, 0.0, 0.0, 0.0, 0.0, 0.0, 0.0, 0.0, 0.0, 0.0, 0.0, 0.0, 0.0, 0.0, 0.0, 0.0, 0.0, 0.0, 0.0, 0.0, 0.0, 0.0, 0.0, 0.0, 0.0, 0.0, 0.0, 0.0, 0.0, 0.0, 0.0, 0.0, 0.0, 0.0, 0.0, 0.0, 0.0, 0.0, 0.0, 0.0, 0.0, 0.0, 0.0, 0.0, 0.0, 0.0, 0.0, 0.0, 0.0, 0.0, 0.0, 0.0, 0.0, 0.0, 0.0, 0.0, 0.0, 0.0, 0.0, 0.0, 0.0, 0.0, 0.0, 0.0, 0.0, 0.0, 0.0, 0.0, 0.0, 0.0, 0.0, 0.0, 0.0, 0.0, 0.0, 0.0, 0.0, 0.0, 0.0, 0.0, 0.0, 0.0, 0.0, 0.0, 0.0, 0.0, 0.0, 0.0, 0.0, 0.0, 0.0, 0.0, 0.0, 0.0, 0.0, 0.0, 0.0, 0.0, 0.0, 0.0, 0.0, 0.0, 0.0, 0.0, 0.0, 0.0, 0.0, 0.0, 0.0, 0.0, 0.0, 0.0, 0.0, 0.0, 0.0, 0.0, 0.0, 0.0, 0.0, 0.0, 0.0, 0.0, 0.0, 0.0, 0.0, 0.0, 0.0, 0.0, 0.0, 0.0, 0.0, 0.0, 0.0, 0.0, 0.0, 0.0, 0.0, 0.0, 0.0, 0.0, 0.0, 0.0, 0.0, 0.0, 0.0, 0.0, 0.0, 0.0, 0.0, 0.0, 0.0, 0.0, 0.0, 0.0, 0.0, 0.0, 0.0, 0.0, 0.0, 0.0, 0.0, 0.0, 0.0, 0.0, 0.0, 0.0, 0.0, 0.0, 0.0, 0.0, 0.0, 0.0, 0.0, 0.0, 0.0, 0.0, 0.0, 0.0, 0.0, 0.0, 0.0, 0.0, 0.0, 0.0, 0.0, 0.0, 0.0, 0.0, 0.0, 0.0, 0.0, 0.0, 0.0, 0.0, 0.0, 0.0, 0.0, 0.0, 0.0, 0.0, 0.0, 0.0, 0.0, 0.0, 0.0, 0.0, 0.0, 0.0, 0.0, 0.0, 0.0, 0.0, 0.0, 0.0, 0.0, 0.0, 0.0, 0.0, 0.0, 0.0, 0.0, 0.0, 0.0, 0.0, 0.0, 0.0, 0.0, 0.0, 0.0, 0.0, 0.0, 0.0, 0.0, 0.0, 0.0, 0.0, 0.0, 0.0, 0.0, 0.0, 0.0, 0.0, 0.0, 0.0, 0.0, 0.0, 0.0, 0.0, 0.0, 0.0, 0.0, 0.0, 0.0, 0.0, 0.0, 0.0, 0.0, 0.0, 0.0, 0.0, 0.0, 0.0, 0.0, 0.0, 0.0, 0.0, 0.0, 0.0, 0.0, 0.0, 0.0, 0.0, 0.0, 0.0, 0.0, 0.0, 0.0, 0.0, 0.0, 0.0, 0.0, 0.0, 0.0, 0.0, 0.0, 0.0, 0.0, 0.0, 0.0, 0.0, 0.0, 0.0, 0.0, 0.0, 0.0, 0.0, 0.0, 0.0, 0.0, 0.0, 0.0, 0.0, 0.0, 0.0, 0.0, 0.0, 0.0, 0.0, 0.0, 0.0, 0.0, 0.0, 0.0, 0.0, 0.0, 0.0, 0.0, 0.0, 0.0, 0.0, 0.0, 0.0, 0.0, 0.0, 0.0, 0.0, 0.0, 0.0, 0.0, 0.0, 0.0, 0.0, 0.0, 0.0, 0.0, 0.0, 0.0, 0.0, 0.0, 0.0, 0.0, 0.0, 0.0, 0.0, 0.0, 0.0, 0.0, 0.0, 0.0, 0.0, 0.0, 0.0, 0.0, 0.0, 0.0, 0.0, 0.0, 0.0, 0.0, 0.0, 0.0, 0.0, 0.0, 0.0, 0.0, 0.0, 0.0, 0.0, 0.0, 0.0, 0.0, 0.0, 0.0, 0.0, 0.0, 0.0, 0.0, 0.0, 0.0, 0.0, 0.0, 0.0, 0.0, 0.0, 0.0, 0.0, 0.0, 0.0, 0.0, 0.0, 0.0, 0.0, 0.0, 0.0, 0.0, 0.0, 0.0, 0.0, 0.0, 0.0, 0.0, 0.0, 0.0, 0.0, 0.0, 0.0, 0.0, 0.0, 0.0, 0.0, 0.0, 0.0, 0.0, 0.0, 0.0, 0.0, 0.0, 0.0, 0.0, 0.0, 0.0, 0.0, 0.0, 0.0, 0.0, 0.0, 0.0, 0.0, 0.0, 0.0, 0.0, 0.0, 0.0, 0.0, 0.0, 0.0, 0.0, 0.0, 0.0, 0.0, 0.0, 0.0, 0.0, 0.0, 0.0, 0.0, 0.0, 0.0, 0.0, 0.0, 0.0, 0.0, 0.0, 0.0, 0.0, 0.0, 0.0, 0.0, 0.0, 0.0, 0.0, 0.0, 0.0, 0.0, 0.0, 0.0, 0.0, 0.0, 0.0, 0.0, 0.0, 0.0, 0.0, 0.0, 0.0, 0.0, 0.0, 0.0, 0.0, 0.0, 0.0, 0.0, 0.0, 0.0, 0.0, 0.0, 0.0, 0.0, 0.0, 0.0, 0.0, 0.0, 0.0, 0.0, 0.0, 0.0, 0.0, 0.0, 0.0, 0.0, 0.0, 0.0, 0.0, 0.0, 0.0, 0.0, 0.0, 0.0, 0.0, 0.0, 0.0, 0.0, 0.0, 0.0, 0.0, 0.0, 0.0, 0.0, 0.0, 0.0, 0.0, 0.0, 0.0, 0.0, 0.0, 0.0, 0.0, 0.0, 0.0, 0.0, 0.0, 0.0, 0.0, 0.0, 0.0, 0.0, 0.0, 0.0, 0.0, 0.0, 0.0, 0.0, 0.0, 0.0, 0.0, 0.0, 0.0, 0.0, 0.0, 0.0, 0.0, 0.0, 0.0, 0.0, 0.0, 0.0, 0.0, 0.0, 0.0, 0.0, 0.0, 0.0, 0.0, 0.0, 0.0, 0.0, 0.0, 0.0, 0.0, 0.0, 0.0, 0.0, 0.0, 0.0, 0.0, 0.0, 0.0, 0.0, 0.0, 0.0, 0.0, 0.0, 0.0, 0.0, 0.0, 0.0, 0.0, 0.0, 0.0, 0.0, 0.0, 0.0, 0.0, 0.0, 0.0, 0.0, 0.0, 0.0, 0.0, 0.0, 0.0, 0.0, 0.0, 0.0, 0.0, 0.0, 0.0, 0.0, 0.0, 0.0, 0.0, 0.0, 0.0, 0.0, 0.0, 0.0, 0.0, 0.0, 0.0, 0.0, 0.0, 0.0, 0.0, 0.0, 0.0, 0.0, 0.0, 0.0, 0.0, 0.0, 0.0, 0.0, 0.0, 0.0, 0.0, 0.0, 0.0, 0.0, 0.0, 0.0, 0.0, 0.0, 0.0, 0.0, 0.0, 0.0, 0.0, 0.0, 0.0, 0.0, 0.0, 0.0, 0.0, 0.0, 0.0, 0.0, 0.0, 0.0, 0.0, 0.0, 0.0, 0.0, 0.0, 0.0, 0.0, 0.0, 0.0, 0.0, 0.0, 0.0, 0.0, 0.0, 0.0, 0.0, 0.0, 0.0, 0.0, 0.0, 0.0, 0.0, 0.0, 0.0, 0.0, 0.0, 0.0, 0.0, 0.0, 0.0, 0.0, 0.0, 0.0, 0.0, 0.0, 0.0, 0.0, 0.0, 0.0, 0.0, 0.0, 0.0, 0.0, 0.0, 0.0, 0.0, 0.0, 0.0, 0.0, 0.0, 0.0, 0.0, 0.0, 0.0, 0.0, 0.0, 0.0, 0.0, 0.0, 0.0, 0.0, 0.0, 0.0, 0.0, 0.0, 0.0, 0.0, 0.0, 0.0, 0.0, 0.0, 0.0, 0.0, 0.0, 0.0, 0.0, 0.0, 0.0, 0.0, 0.0, 0.0, 0.0, 0.0, 0.0, 0.0, 0.0, 0.0, 0.0, 0.0, 0.0, 0.0, 0.0, 0.0, 0.0, 0.0, 0.0, 0.0, 0.0, 0.0, 0.0, 0.0, 0.0, 0.0, 0.0, 0.0, 0.0, 0.0, 0.0, 0.0, 0.0, 0.0, 0.0, 0.0, 0.0, 0.0, 0.0, 0.0, 0.0, 0.0, 0.0, 0.0, 0.0, 0.0, 0.0, 0.0, 0.0, 0.0, 0.0, 0.0, 0.0, 0.0, 0.0, 0.0, 0.0, 0.0, 0.0, 0.0, 0.0, 0.0, 0.0, 0.0, 0.0, 0.0, 0.0, 0.0, 0.0, 0.0, 0.0, 0.0, 0.0, 0.0, 0.0, 0.0, 0.0, 0.0, 0.0, 0.0, 0.0, 0.0, 0.0, 0.0, 0.0, 0.0, 0.0, 0.0, 0.0, 0.0, 0.0, 0.0, 0.0, 0.0, 0.0, 0.0, 0.0, 0.0, 0.0, 0.0, 0.0, 0.0, 0.0, 0.0, 0.0, 0.0, 0.0, 0.0, 0.0, 0.0, 0.0, 0.0, 0.0, 0.0, 0.0, 0.0, 0.0, 0.0, 0.0, 0.0, 0.0, 0.0, 0.0, 0.0, 0.0, 0.0, 0.0, 0.0, 0.0, 0.0, 0.0, 0.0, 0.0, 0.0, 0.0, 0.0, 0.0, 0.0, 0.0, 0.0, 0.0, 0.0, 0.0, 0.0, 0.0, 0.0, 0.0, 0.0, 0.0, 0.0, 0.0, 0.0, 0.0, 0.0, 0.0, 0.0, 0.0, 0.0, 0.0, 0.0, 0.0, 0.0, 0.0, 0.0, 0.0, 0.0, 0.0, 0.0, 0.0, 0.0, 0.0, 0.0, 0.0, 0.0, 0.0, 0.0, 0.0, 0.0, 0.0, 0.0, 0.0, 0.0, 0.0, 0.0, 0.0, 0.0, 0.0, 0.0, 0.0, 0.0, 0.0, 0.0, 0.0, 0.0, 0.0, 0.0, 0.0, 0.0, 0.0, 0.0, 0.0, 0.0, 0.0, 0.0, 0.0, 0.0, 0.0, 0.0, 0.0, 0.0, 0.0, 0.0, 0.0, 0.0, 0.0, 0.0, 0.0, 0.0, 0.0, 0.0, 0.0, 0.0, 0.0, 0.0, 0.0, 0.0, 0.0, 0.0, 0.0, 0.0, 0.0, 0.0, 0.0, 0.0, 0.0, 0.0, 0.0, 0.0, 0.0, 0.0, 0.0, 0.0, 0.0, 0.0, 0.0, 0.0, 0.0, 0.0, 0.0, 0.0, 0.0, 0.0, 0.0, 0.0, 0.0, 0.0, 0.0, 0.0, 0.0, 0.0, 0.0, 0.0, 0.0, 0.0, 0.0, 0.0, 0.0, 0.0, 0.0, 0.0, 0.0, 0.0, 0.0, 0.0, 0.0, 0.0, 0.0, 0.0, 0.0, 0.0, 0.0, 0.0, 0.0, 0.0, 0.0, 0.0, 0.0, 0.0, 0.0, 0.0, 0.0, 0.0, 0.0, 0.0, 0.0, 0.0, 0.0, 0.0, 0.0, 0.0, 0.0, 0.0, 0.0, 0.0, 0.0, 0.0, 0.0, 0.0, 0.0, 0.0, 0.0, 0.0, 0.0, 0.0, 0.0, 0.0, 0.0, 0.0, 0.0, 0.0, 0.0, 0.0, 0.0, 0.0, 0.0, 0.0, 0.0, 0.0, 0.0, 0.0, 0.0, 0.0, 0.0, 0.0, 0.0, 0.0, 0.0, 0.0, 0.0, 0.0, 0.0, 0.0, 0.0, 0.0, 0.0, 0.0, 0.0, 0.0, 0.0, 0.0, 0.0, 0.0, 0.0, 0.0, 0.0, 0.0, 0.0, 0.0, 0.0, 0.0, 0.0, 0.0, 0.0, 0.0, 0.0, 0.0, 0.0, 0.0, 0.0, 0.0, 0.0, 0.0, 0.0, 0.0, 0.0, 0.0, 0.0, 0.0, 0.0, 0.0, 0.0, 0.0, 0.0, 0.0, 0.0, 0.0, 0.0, 0.0, 0.0, 0.0, 0.0, 0.0, 0.0, 0.0, 0.0, 0.0, 0.0, 0.0, 0.0, 0.0, 0.0, 0.0, 0.0, 0.0, 0.0, 0.0, 0.0, 0.0, 0.0, 0.0, 0.0, 0.0, 0.0, 0.0, 0.0, 0.0, 0.0, 0.0, 0.0, 0.0, 0.0, 0.0, 0.0, 0.0, 0.0, 0.0, 0.0, 0.0, 0.0, 0.0, 0.0, 0.0, 0.0, 0.0, 0.0, 0.0, 0.0, 0.0, 0.0, 0.0, 0.0, 0.0, 0.0, 0.0, 0.0, 0.0, 0.0, 0.0, 0.0, 0.0, 0.0, 0.0, 0.0, 0.0, 0.0, 0.0, 0.0, 0.0, 0.0, 0.0, 0.0, 0.0, 0.0, 0.0, 0.0, 0.0, 0.0, 0.0, 0.0, 0.0, 0.0, 0.0, 0.0, 0.0, 0.0, 0.0, 0.0, 0.0, 0.0, 0.0, 0.0, 0.0, 0.0, 0.0, 0.0, 0.0, 0.0, 0.0, 0.0, 0.0, 0.0, 0.0, 0.0, 0.0, 0.0, 0.0, 0.0, 0.0, 0.0, 0.0, 0.0, 0.0, 0.0, 0.0, 0.0, 0.0, 0.0, 0.0, 0.0, 0.0, 0.0, 0.0, 0.0, 0.0, 0.0, 0.0, 0.0, 0.0, 0.0, 0.0, 0.0, 0.0, 0.0, 0.0, 0.0, 0.0, 0.0, 0.0, 0.0, 0.0, 0.0, 0.0, 0.0, 0.0, 0.0, 0.0, 0.0, 0.0, 0.0, 0.0, 0.0, 0.0, 0.0, 0.0, 0.0, 0.0, 0.0, 0.0, 0.0, 0.0, 0.0, 0.0, 0.0, 0.0, 0.0, 0.0, 0.0, 0.0, 0.0, 0.0, 0.0, 0.0, 0.0, 0.0, 0.0, 0.0, 0.0, 0.0, 0.0, 0.0, 0.0, 0.0, 0.0, 0.0, 0.0, 0.0, 0.0, 0.0, 0.0, 0.0, 0.0, 0.0, 0.0, 0.0, 0.0, 0.0, 0.0, 0.0, 0.0, 0.0, 0.0, 0.0, 0.0, 0.0, 0.0, 0.0, 0.0, 0.0, 0.0, 0.0, 0.0, 0.0, 0.0, 0.0, 0.0, 0.0, 0.0, 0.0, 0.0, 0.0, 0.0, 0.0, 0.0, 0.0, 0.0, 0.0, 0.0, 0.0, 0.0, 0.0, 0.0, 0.0, 0.0, 0.0, 0.0, 0.0, 0.0, 0.0, 0.0, 0.0, 0.0, 0.0, 0.0, 0.0, 0.0, 0.0, 0.0, 0.0, 0.0, 0.0, 0.0, 0.0, 0.0, 0.0, 0.0, 0.0, 0.0, 0.0, 0.0, 0.0, 0.0, 0.0, 0.0, 0.0, 0.0, 0.0, 0.0, 0.0, 0.0, 0.0, 0.0, 0.0, 0.0, 0.0, 0.0, 0.0, 0.0, 0.0, 0.0, 0.0, 0.0, 0.0, 0.0, 0.0, 0.0, 0.0, 0.0, 0.0, 0.0, 0.0, 0.0, 0.0, 0.0, 0.0, 0.0, 0.0, 0.0, 0.0, 0.0, 0.0, 0.0, 0.0, 0.0, 0.0, 0.0, 0.0, 0.0, 0.0, 0.0, 0.0, 0.0, 0.0, 0.0, 0.0, 0.0, 0.0, 0.0, 0.0, 0.0, 0.0, 0.0, 0.0, 0.0, 0.0, 0.0, 0.0, 0.0, 0.0, 0.0, 0.0, 0.0, 0.0, 0.0, 0.0, 0.0, 0.0, 0.0, 0.0, 0.0, 0.0, 0.0, 0.0, 0.0, 0.0, 0.0, 0.0, 0.0, 0.0, 0.0, 0.0, 0.0, 0.0, 0.0, 0.0, 0.0, 0.0, 0.0, 0.0, 0.0, 0.0, 0.0, 0.0, 0.0, 0.0, 0.0, 0.0, 0.0, 0.0, 0.0, 0.0, 0.0, 0.0, 0.0, 0.0, 0.0, 0.0, 0.0, 0.0, 0.0, 0.0, 0.0, 0.0, 0.0, 0.0, 0.0, 0.0, 0.0, 0.0, 0.0, 0.0, 0.0, 0.0, 0.0, 0.0, 0.0, 0.0, 0.0, 0.0, 0.0, 0.0, 0.0, 0.0, 0.0, 0.0, 0.0, 0.0, 0.0, 0.0, 0.0, 0.0, 0.0, 0.0, 0.0, 0.0, 0.0, 0.0, 0.0, 0.0, 0.0, 0.0, 0.0, 0.0, 0.0, 0.0, 0.0, 0.0, 0.0, 0.0, 0.0, 0.0, 0.0, 0.0, 0.0, 0.0, 0.0, 0.0, 0.0, 0.0, 0.0, 0.0, 0.0, 0.0, 0.0, 0.0, 0.0, 0.0, 0.0, 0.0, 0.0, 0.0, 0.0, 0.0, 0.0, 0.0, 0.0, 0.0, 0.0, 0.0, 0.0, 0.0, 0.0, 0.0, 0.0, 0.0, 0.0, 0.0, 0.0, 0.0, 0.0, 0.0, 0.0, 0.0, 0.0, 0.0, 0.0, 0.0, 0.0, 0.0, 0.0, 0.0, 0.0, 0.0, 0.0, 0.0, 0.0, 0.0, 0.0, 0.0, 0.0, 0.0, 0.0, 0.0, 0.0, 0.0, 0.0, 0.0, 0.0, 0.0, 0.0, 0.0, 0.0, 0.0, 0.0, 0.0, 0.0, 0.0, 0.0, 0.0, 0.0, 0.0, 0.0, 0.0, 0.0, 0.0, 0.0, 0.0, 0.0, 0.0, 0.0, 0.0, 0.0, 0.0, 0.0, 0.0, 0.0, 0.0, 0.0, 0.0, 0.0, 0.0, 0.0, 0.0, 0.0, 0.0, 0.0, 0.0, 0.0, 0.0, 0.0, 0.0, 0.0, 0.0, 0.0, 0.0, 0.0, 0.0, 0.0, 0.0, 0.0, 0.0, 0.0, 0.0, 0.0, 0.0, 0.0, 0.0, 0.0, 0.0, 0.0, 0.0, 0.0, 0.0, 0.0, 0.0, 0.0, 0.0, 0.0, 0.0, 0.0, 0.0, 0.0, 0.0, 0.0, 0.0, 0.0, 0.0, 0.0, 0.0, 0.0, 0.0, 0.0, 0.0, 0.0, 0.0, 0.0, 0.0, 0.0, 0.0, 0.0, 0.0, 0.0, 0.0, 0.0, 0.0, 0.0, 0.0, 0.0, 0.0, 0.0, 0.0, 0.0, 0.0, 0.0, 0.0, 0.0, 0.0, 0.0, 0.0, 0.0, 0.0, 0.0, 0.0, 0.0, 0.0, 0.0, 0.0, 0.0, 0.0, 0.0, 0.0, 0.0, 0.0, 0.0, 0.0, 0.0, 0.0, 0.0, 0.0, 0.0, 0.0, 0.0, 0.0, 0.0, 0.0, 0.0, 0.0, 0.0, 0.0, 0.0, 0.0, 0.0, 0.0, 0.0, 0.0, 0.0, 0.0, 0.0, 0.0, 0.0, 0.0, 0.0, 0.0, 0.0, 0.0, 0.0, 0.0, 0.0, 0.0, 0.0, 0.0, 0.0, 0.0, 0.0, 0.0, 0.0, 0.0, 0.0, 0.0, 0.0, 0.0, 0.0, 0.0, 0.0, 0.0, 0.0, 0.0, 0.0, 0.0, 0.0, 0.0, 0.0, 0.0, 0.0, 0.0, 0.0, 0.0, 0.0, 0.0, 0.0, 0.0, 0.0, 0.0, 0.0, 0.0, 0.0, 0.0, 0.0, 0.0, 0.0, 0.0, 0.0, 0.0, 0.0, 0.0, 0.0, 0.0, 0.0, 0.0, 0.0, 0.0, 0.0, 0.0, 0.0, 0.0, 0.0, 0.0, 0.0, 0.0, 0.0, 0.0, 0.0, 0.0, 0.0, 0.0, 0.0, 0.0, 0.0, 0.0, 0.0, 0.0, 0.0, 0.0, 0.0, 0.0, 0.0, 0.0, 0.0, 0.0, 0.0, 0.0, 0.0, 0.0, 0.0, 0.0, 0.0, 0.0, 0.0, 0.0, 0.0, 0.0, 0.0, 0.0, 0.0, 0.0, 0.0, 0.0, 0.0, 0.0, 0.0, 0.0, 0.0, 0.0, 0.0, 0.0, 0.0, 0.0, 0.0, 0.0, 0.0, 0.0, 0.0, 0.0, 0.0, 0.0, 0.0, 0.0, 0.0, 0.0, 0.0, 0.0, 0.0, 0.0, 0.0, 0.0, 0.0, 0.0, 0.0, 0.0, 0.0, 0.0, 0.0, 0.0, 0.0, 0.0, 0.0, 0.0, 0.0, 0.0, 0.0, 0.0, 0.0, 0.0, 0.0, 0.0, 0.0, 0.0, 0.0, 0.0, 0.0, 0.0, 0.0, 0.0, 0.0, 0.0, 0.0, 0.0, 0.0, 0.0, 0.0, 0.0, 0.0, 0.0, 0.0, 0.0, 0.0, 0.0, 0.0, 0.0, 0.0, 0.0, 0.0, 0.0, 0.0, 0.0, 0.0, 0.0, 0.0, 0.0, 0.0, 0.0, 0.0, 0.0, 0.0, 0.0, 0.0, 0.0, 0.0, 0.0, 0.0, 0.0, 0.0, 0.0, 0.0, 0.0, 0.0, 0.0, 0.0, 0.0, 0.0, 0.0, 0.0, 0.0, 0.0, 0.0, 0.0, 0.0, 0.0, 0.0, 0.0, 0.0, 0.0, 0.0, 0.0, 0.0, 0.0, 0.0, 0.0, 0.0, 0.0, 0.0, 0.0, 0.0, 0.0, 0.0, 0.0, 0.0, 0.0, 0.0, 0.0, 0.0, 0.0, 0.0, 0.0, 0.0, 0.0, 0.0, 0.0, 0.0, 0.0, 0.0, 0.0, 0.0, 0.0, 0.0, 0.0, 0.0, 0.0, 0.0, 0.0, 0.0, 0.0, 0.0, 0.0, 0.0, 0.0, 0.0, 0.0, 0.0, 0.0, 0.0, 0.0, 0.0, 0.0, 0.0, 0.0, 0.0, 0.0, 0.0, 0.0, 0.0, 0.0, 0.0, 0.0, 0.0, 0.0, 0.0, 0.0, 0.0, 0.0, 0.0, 0.0, 0.0, 0.0, 0.0, 0.0, 0.0, 0.0, 0.0, 0.0, 0.0, 0.0, 0.0, 0.0, 0.0, 0.0, 0.0, 0.0, 0.0, 0.0, 0.0, 0.0, 0.0, 0.0, 0.0, 0.0, 0.0, 0.0, 0.0, 0.0, 0.0, 0.0, 0.0, 0.0, 0.0, 0.0, 0.0, 0.0, 0.0, 0.0, 0.0, 0.0, 0.0, 0.0, 0.0, 0.0, 0.0, 0.0, 0.0, 0.0, 0.0, 0.0, 0.0, 0.0, 0.0, 0.0, 0.0, 0.0, 0.0, 0.0, 0.0, 0.0, 0.0, 0.0, 0.0, 0.0, 0.0, 0.0, 0.0, 0.0, 0.0, 0.0, 0.0, 0.0, 0.0, 0.0, 0.0, 0.0, 0.0, 0.0, 0.0, 0.0, 0.0, 0.0, 0.0, 0.0, 0.0, 0.0, 0.0, 0.0, 0.0, 0.0, 0.0, 0.0, 0.0, 0.0, 0.0, 0.0, 0.0, 0.0, 0.0, 0.0, 0.0, 0.0, 0.0, 0.0, 0.0, 0.0, 0.0, 0.0, 0.0, 0.0, 0.0, 0.0, 0.0, 0.0, 0.0, 0.0, 0.0, 0.0, 0.0, 0.0, 0.0, 0.0, 0.0, 0.0, 0.0, 0.0, 0.0, 0.0, 0.0, 0.0, 0.0, 0.0, 0.0, 0.0, 0.0, 0.0, 0.0, 0.0, 0.0, 0.0, 0.0, 0.0, 0.0, 0.0, 0.0, 0.0, 0.0, 0.0, 0.0, 0.0, 0.0, 0.0, 0.0, 0.0, 0.0, 0.0, 0.0, 0.0, 0.0, 0.0, 0.0, 0.0, 0.0, 0.0, 0.0, 0.0, 0.0, 0.0, 0.0, 0.0, 0.0, 0.0, 0.0, 0.0, 0.0, 0.0, 0.0, 0.0, 0.0, 0.0, 0.0, 0.0, 0.0, 0.0, 0.0, 0.0, 0.0, 0.0, 0.0, 0.0, 0.0, 0.0, 0.0, 0.0, 0.0, 0.0, 0.0, 0.0, 0.0, 0.0, 0.0, 0.0, 0.0, 0.0, 0.0, 0.0, 0.0, 0.0, 0.0, 0.0, 0.0, 0.0, 0.0, 0.0, 0.0, 0.0, 0.0, 0.0, 0.0, 0.0, 0.0, 0.0, 0.0, 0.0, 0.0, 0.0, 0.0, 0.0, 0.0, 0.0, 0.0, 0.0, 0.0, 0.0, 0.0, 0.0, 0.0, 0.0, 0.0, 0.0, 0.0, 0.0, 0.0, 0.0, 0.0, 0.0, 0.0, 0.0, 0.0, 0.0, 0.0, 0.0, 0.0, 0.0, 0.0, 0.0, 0.0, 0.0, 0.0, 0.0, 0.0, 0.0, 0.0, 0.0, 0.0, 0.0, 0.0, 0.0, 0.0, 0.0, 0.0, 0.0, 0.0, 0.0, 0.0, 0.0, 0.0, 0.0, 0.0, 0.0, 0.0, 0.0, 0.0, 0.0, 0.0, 0.0, 0.0, 0.0, 0.0, 0.0, 0.0, 0.0, 0.0, 0.0, 0.0, 0.0, 0.0, 0.0, 0.0, 0.0, 0.0, 0.0, 0.0, 0.0, 0.0, 0.0, 0.0, 0.0, 0.0, 0.0, 0.0, 0.0, 0.0, 0.0, 0.0, 0.0, 0.0, 0.0, 0.0, 0.0, 0.0, 0.0, 0.0, 0.0, 0.0, 0.0, 0.0, 0.0, 0.0, 0.0, 0.0, 0.0, 0.0, 0.0, 0.0, 0.0, 0.0, 0.0, 0.0, 0.0, 0.0, 0.0, 0.0, 0.0, 0.0, 0.0, 0.0, 0.0, 0.0, 0.0, 0.0, 0.0, 0.0, 0.0, 0.0, 0.0, 0.0, 0.0, 0.0, 0.0, 0.0, 0.0, 0.0, 0.0, 0.0, 0.0, 0.0, 0.0, 0.0, 0.0, 0.0, 0.0, 0.0, 0.0, 0.0, 0.0, 0.0, 0.0, 0.0, 0.0, 0.0, 0.0, 0.0, 0.0, 0.0, 0.0, 0.0, 0.0, 0.0, 0.0, 0.0, 0.0, 0.0, 0.0, 0.0, 0.0, 0.0, 0.0, 0.0, 0.0, 0.0, 0.0, 0.0, 0.0, 0.0, 0.0, 0.0, 0.0, 0.0, 0.0, 0.0, 0.0, 0.0, 0.0, 0.0, 0.0, 0.0, 0.0, 0.0, 0.0, 0.0, 0.0, 0.0, 0.0, 0.0, 0.0, 0.0, 0.0, 0.0, 0.0, 0.0, 0.0, 0.0, 0.0, 0.0, 0.0, 0.0, 0.0, 0.0, 0.0])
me_cube_002.update()

# ---- objects
ob_empty = bpy.data.objects.new('Empty', None)
ob_cube = bpy.data.objects.new('Cube', me_cube_002)

# ---- transforms, parenting, visibility, modifiers, constraints
ob_empty.location = (1.199, 0.5, -0.1423)
ob_empty.rotation_euler = (1.571, 0.0, 0.0)
ob_empty.empty_display_type = 'IMAGE'
ob_empty.empty_display_size = 5.0
ob_cube.location = (-1.828, 0.0, 0.0)
_m = ob_cube.modifiers.new('Smooth by Angle', 'NODES')
_m.node_group = ng_smooth_by_angle
_m.use_pin_to_last = True
_m.show_group_selector = False

# ---- collection membership
col_collection.objects.link(ob_empty)
col_collection.objects.link(ob_cube)

# ---- scene / render settings (as saved in the file)
scene.frame_start = 1; scene.frame_end = 250; scene.frame_set(1)
scene.render.engine = 'BLENDER_EEVEE_NEXT'
scene.render.bake_bias = 0.0
scene.render.bake_samples = 0
scene.cycles.sampling_pattern = 'TABULATED_SOBOL'
scene.eevee.use_volume_custom_range = False
bpy.context.view_layer.update()

# ---- added for rendering (the .blend has no active camera and no usable light): camera, sun
cam_auto = bpy.data.cameras.new('AutoCamera')
cam_auto.lens = 50.0
cam_auto.sensor_width = 36.0
cam_auto.clip_end = 1000.0
ob_auto_camera = bpy.data.objects.new('AutoCamera', cam_auto)
scene.collection.objects.link(ob_auto_camera)
ob_auto_camera.location = (-0.542747, -1.5422, 1.62577)
ob_auto_camera.rotation_euler = (1.09748, -7.21219e-08, 0.694738)
scene.camera = ob_auto_camera
light_auto_sun = bpy.data.lights.new('AutoSun', 'SUN')
light_auto_sun.energy = 3.0
light_auto_sun.angle = 0.0523599
ob_auto_sun = bpy.data.objects.new('AutoSun', light_auto_sun)
scene.collection.objects.link(ob_auto_sun)
ob_auto_sun.rotation_euler = (0.872665, 0.174533, 0.523599)
bpy.context.view_layer.update()
